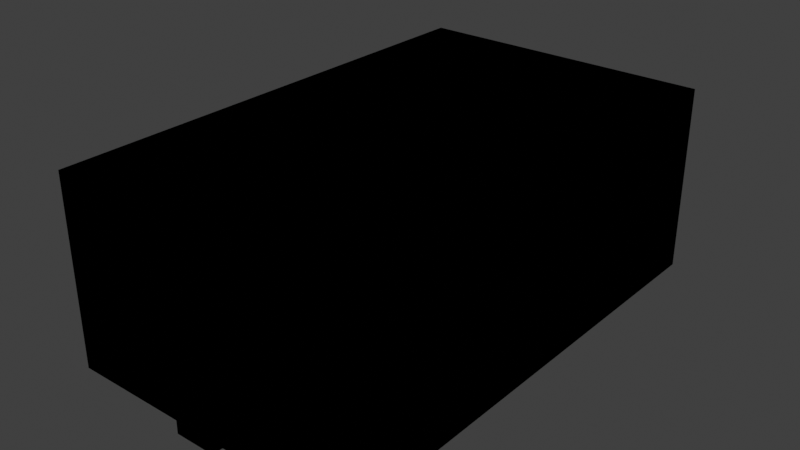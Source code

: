 # Source: room00.blend  (saved by Blender 4.0.36; exported with 4.5.12 LTS)
import bpy
from mathutils import Matrix  # noqa: F401  (used for matrix-valued properties, if any)

bpy.ops.wm.read_factory_settings(use_empty=True)
scene = bpy.context.scene
scene.name = 'Scene'

# ---- images (referenced by path relative to the original .blend; pixels are not part of the script)
import os
ASSET_DIR = os.environ.get("B2B_ASSET_DIR", "")  # directory of the original .blend (textures are referenced by path, not embedded)
HERE = os.path.dirname(os.path.abspath(__file__))  # packed textures are extracted next to this script under _unpacked/

def load_image(name, relpath, width, height, colorspace="sRGB"):
    """Load a texture the original file referenced (path relative to the .blend, or extracted next to this script)."""
    p = next((c for c in (os.path.join(HERE, relpath), os.path.join(ASSET_DIR, relpath)) if relpath and os.path.exists(c)), "")
    if p:
        img = bpy.data.images.load(p, check_existing=True)
        img.name = name
    else:  # same state as the original file: an image datablock whose file is absent (Cycles renders it pink)
        img = bpy.data.images.new(name, width, height)
        img.source = "FILE"
        img.filepath = "//" + (relpath or name)
    img.colorspace_settings.name = colorspace
    return img
img_second_png = load_image('second.png', '', 1024, 1024, 'sRGB')
img_wall_ci4_png = load_image('wall.ci4.png', 'wall.ci4.png', 1024, 1024, 'sRGB')
img_carpet_ci4_png = load_image('carpet.ci4.png', 'carpet.ci4.png', 1024, 1024, 'sRGB')

# ---- materials (node trees are filled in below, after node groups)
mat_walls = bpy.data.materials.new('walls')
mat_walls.alpha_threshold = 0.2
mat_walls.use_transparency_overlap = False
mat_walls.show_transparent_back = False
mat_walls.use_backface_culling = True
mat_walls.preview_render_type = 'FLAT'
mat_carpet = bpy.data.materials.new('carpet')
mat_carpet.alpha_threshold = 0.2
mat_carpet.use_transparency_overlap = False
mat_carpet.show_transparent_back = False
mat_carpet.use_backface_culling = True
mat_carpet.preview_render_type = 'FLAT'

# ---- node groups
ng_3_point_lerp = bpy.data.node_groups.new('3 Point Lerp', 'ShaderNodeTree')
_N = ng_3_point_lerp.nodes; _L = ng_3_point_lerp.links
ng_calcfog = bpy.data.node_groups.new('CalcFog', 'ShaderNodeTree')
_N = ng_calcfog.nodes; _L = ng_calcfog.links
ng_f3dnoise_nonanimated = bpy.data.node_groups.new('F3DNoise_NonAnimated', 'ShaderNodeTree')
_s = ng_f3dnoise_nonanimated.interface.new_socket(name='Noise Factor', in_out='OUTPUT', socket_type='NodeSocketFloat')
_N = ng_f3dnoise_nonanimated.nodes; _L = ng_f3dnoise_nonanimated.links
n0 = _N.new('NodeGroupInput'); n0.name = 'Group Input'; n0.location = (-542, 0)
n1 = _N.new('NodeGroupOutput'); n1.name = 'Group Output'; n1.location = (63, 0)
n2 = _N.new('ShaderNodeValue'); n2.name = 'Value'; n2.location = (-122, -1)
n2.outputs[0].default_value = 0.0
_L.new(n2.outputs[0], n1.inputs[0])
n1.is_active_output = True
ng_mixvalue = bpy.data.node_groups.new('MixValue', 'ShaderNodeTree')
_s = ng_mixvalue.interface.new_socket(name='Value', in_out='OUTPUT', socket_type='NodeSocketFloat')
_s.min_value = 0.0
_s.max_value = 0.0
_s = ng_mixvalue.interface.new_socket(name='Fac', in_out='INPUT', socket_type='NodeSocketFloat')
_s.default_value = 0.5
_s.min_value = 0.0
_s.max_value = 1.0
_s = ng_mixvalue.interface.new_socket(name='Input0', in_out='INPUT', socket_type='NodeSocketFloat')
_s.default_value = 0.5
_s.min_value = -1e+04
_s.max_value = 1e+04
_s.hide_value = True
_s = ng_mixvalue.interface.new_socket(name='Input1', in_out='INPUT', socket_type='NodeSocketFloat')
_s.default_value = 0.5
_s.min_value = -1e+04
_s.max_value = 1e+04
_s.hide_value = True
_N = ng_mixvalue.nodes; _L = ng_mixvalue.links
n0 = _N.new('NodeGroupInput'); n0.name = 'Group Input'; n0.location = (-358, 0)
n1 = _N.new('ShaderNodeMath'); n1.name = 'Math.003'; n1.location = (-76, 43)
n1.operation = 'SUBTRACT'
n1.inputs[2].default_value = 0.0
n2 = _N.new('ShaderNodeMath'); n2.name = 'Math.004'; n2.location = (172, 91)
n2.operation = 'MULTIPLY_ADD'
n3 = _N.new('NodeGroupOutput'); n3.name = 'Group Output'; n3.location = (344, 90)
_L.new(n1.outputs[0], n2.inputs[0])
_L.new(n0.outputs[0], n2.inputs[1])
_L.new(n0.outputs[2], n1.inputs[0])
_L.new(n0.outputs[1], n1.inputs[1])
_L.new(n0.outputs[1], n2.inputs[2])
_L.new(n2.outputs[0], n3.inputs[0])
n3.is_active_output = True
ng_tilesettings_lite = bpy.data.node_groups.new('TileSettings_Lite', 'ShaderNodeTree')
_s = ng_tilesettings_lite.interface.new_socket(name='UV Coord', in_out='OUTPUT', socket_type='NodeSocketFloat')
_s.min_value = 0.0
_s.max_value = 0.0
_s = ng_tilesettings_lite.interface.new_socket(name='Tex Coordinate', in_out='INPUT', socket_type='NodeSocketFloat')
_s.default_value = 0.5
_s.min_value = -1e+16
_s.max_value = 1e+13
_s = ng_tilesettings_lite.interface.new_socket(name='Clamp', in_out='INPUT', socket_type='NodeSocketFloat')
_s = ng_tilesettings_lite.interface.new_socket(name='Mirror', in_out='INPUT', socket_type='NodeSocketFloat')
_s = ng_tilesettings_lite.interface.new_socket(name='Length', in_out='INPUT', socket_type='NodeSocketFloat')
_N = ng_tilesettings_lite.nodes; _L = ng_tilesettings_lite.links
n0 = _N.new('NodeFrame'); n0.name = 'no idea lmao.001'; n0.location = (-923, 322)
n0.label = 'Mirror or Repeat'
n0.width = 737
n1 = _N.new('NodeFrame'); n1.name = 'Frame'; n1.location = (-2115, 292)
n1.label = 'Length - 1 to UV Space'
n1.width = 535
n2 = _N.new('ShaderNodeMath'); n2.name = 'Math.023'; n2.location = (31, -30)
n2.operation = 'MODULO'
n2.inputs[1].default_value = 1.0
n3 = _N.new('ShaderNodeClamp'); n3.name = 'Clamp.003'; n3.location = (360, -33)
n3.label = 'Clamp Blender Moment'
n3.width = 156
n4 = _N.new('ShaderNodeMath'); n4.name = 'Math.031'; n4.location = (198, -33)
n4.operation = 'WRAP'
n4.inputs[1].default_value = 1.0
n4.inputs[2].default_value = 0.0
n5 = _N.new('NodeReroute'); n5.name = 'Reroute.014'; n5.location = (514, -212)
n5.width = 16
n5.socket_idname = 'NodeSocketFloat'
n6 = _N.new('ShaderNodeClamp'); n6.name = 'Clamp.002'; n6.location = (196, -221)
n6.label = 'Clamp Blender Moment'
n6.width = 155
n6.inputs[2].default_value = 1.0
n7 = _N.new('ShaderNodeMath'); n7.name = 'Math.021'; n7.location = (30, -220)
n7.operation = 'PINGPONG'
n7.inputs[1].default_value = 1.0
n7.inputs[2].default_value = 0.0
n8 = _N.new('NodeReroute'); n8.name = 'Reroute.015'; n8.location = (542, -234)
n8.width = 16
n8.socket_idname = 'NodeSocketFloat'
n9 = _N.new('NodeReroute'); n9.name = 'Reroute.017'; n9.location = (542, -69)
n9.width = 16
n9.socket_idname = 'NodeSocketFloat'
n10 = _N.new('NodeReroute'); n10.name = 'Reroute'; n10.location = (-964, 110)
n10.width = 16
n10.socket_idname = 'NodeSocketFloat'
n11 = _N.new('NodeReroute'); n11.name = 'Reroute.003'; n11.location = (-964, 178)
n11.width = 16
n11.socket_idname = 'NodeSocketFloat'
n12 = _N.new('NodeReroute'); n12.name = 'Reroute.004'; n12.location = (-964, -10)
n12.width = 16
n12.socket_idname = 'NodeSocketFloat'
n13 = _N.new('NodeReroute'); n13.name = 'Reroute.006'; n13.location = (-1158, 12)
n13.width = 16
n13.socket_idname = 'NodeSocketFloat'
n14 = _N.new('NodeReroute'); n14.name = 'Reroute.007'; n14.location = (-1070, -106)
n14.width = 16
n14.socket_idname = 'NodeSocketFloat'
n15 = _N.new('NodeReroute'); n15.name = 'Reroute.058'; n15.location = (-409, -106)
n15.label = 'Mirror'
n15.width = 16
n15.socket_idname = 'NodeSocketFloat'
n16 = _N.new('NodeReroute'); n16.name = 'Reroute.009'; n16.location = (-1561, 118)
n16.width = 16
n16.socket_idname = 'NodeSocketFloat'
n17 = _N.new('NodeReroute'); n17.name = 'Reroute.002'; n17.location = (-1522, 32)
n17.width = 16
n17.socket_idname = 'NodeSocketFloat'
n18 = _N.new('NodeReroute'); n18.name = 'Reroute.001'; n18.location = (-1522, 241)
n18.width = 16
n18.socket_idname = 'NodeSocketFloat'
n19 = _N.new('ShaderNodeClamp'); n19.name = 'Clamp'; n19.location = (-1324, 330)
n20 = _N.new('NodeReroute'); n20.name = 'Reroute.005'; n20.location = (-1158, 295)
n20.width = 16
n20.socket_idname = 'NodeSocketFloat'
n21 = _N.new('NodeReroute'); n21.name = 'Reroute.008'; n21.location = (-1561, -8)
n21.width = 16
n21.socket_idname = 'NodeSocketFloat'
n22 = _N.new('NodeReroute'); n22.name = 'Reroute.012'; n22.location = (205, -104)
n22.width = 16
n22.socket_idname = 'NodeSocketFloat'
n23 = _N.new('ShaderNodeMath'); n23.name = 'Math'; n23.location = (-1490, 231)
n24 = _N.new('ShaderNodeGroup'); n24.name = 'Group'; n24.location = (-1128, 144)
n24.label = 'Choose Clamped'
n24.node_tree = ng_mixvalue
n25 = _N.new('ShaderNodeGroup'); n25.name = 'Group.003'; n25.location = (567, -123)
n25.node_tree = ng_mixvalue
n26 = _N.new('NodeGroupOutput'); n26.name = 'Group Output'; n26.location = (-147, 199)
n27 = _N.new('ShaderNodeMath'); n27.name = 'Math.003'; n27.location = (405, -86)
n27.width = 100
n27.hide = True
n27.operation = 'DIVIDE'
n28 = _N.new('ShaderNodeMath'); n28.name = 'Math.004'; n28.location = (305, -59)
n28.width = 100
n28.hide = True
n28.operation = 'CEIL'
n28.inputs[1].default_value = 1.0
n29 = _N.new('NodeGroupInput'); n29.name = 'Group Input'; n29.location = (-2248, 138)
n30 = _N.new('NodeReroute'); n30.name = 'Reroute.010'; n30.location = (-1867, 56)
n30.width = 16
n30.socket_idname = 'NodeSocketFloat'
n31 = _N.new('NodeReroute'); n31.name = 'Reroute.011'; n31.location = (35, -254)
n31.width = 16
n31.socket_idname = 'NodeSocketFloat'
n32 = _N.new('NodeReroute'); n32.name = 'Reroute.013'; n32.location = (36, -96)
n32.width = 16
n32.socket_idname = 'NodeSocketFloat'
n33 = _N.new('ShaderNodeMath'); n33.name = 'Math.001'; n33.location = (61, -94)
n33.label = 'Fix clamping?'
n33.width = 125
n33.hide = True
n33.inputs[1].default_value = 0.001
n34 = _N.new('ShaderNodeMath'); n34.name = 'Math.002'; n34.location = (203, -35)
n34.width = 100
n34.hide = True
n34.operation = 'SUBTRACT'
n34.inputs[1].default_value = 1.0
n2.parent = n0
n3.parent = n0
n4.parent = n0
n5.parent = n0
n6.parent = n0
n7.parent = n0
n8.parent = n0
n9.parent = n0
n22.parent = n1
n25.parent = n0
n27.parent = n1
n28.parent = n1
n31.parent = n1
n32.parent = n1
n33.parent = n1
n34.parent = n1
_L.new(n5.outputs[0], n25.inputs[0])
_L.new(n6.outputs[0], n25.inputs[2])
_L.new(n21.outputs[0], n14.inputs[0])
_L.new(n14.outputs[0], n15.inputs[0])
_L.new(n15.outputs[0], n5.inputs[0])
_L.new(n7.outputs[0], n6.inputs[0])
_L.new(n4.outputs[0], n3.inputs[0])
_L.new(n8.outputs[0], n25.inputs[1])
_L.new(n9.outputs[0], n8.inputs[0])
_L.new(n3.outputs[0], n9.inputs[0])
_L.new(n2.outputs[0], n4.inputs[0])
_L.new(n18.outputs[0], n19.inputs[0])
_L.new(n11.outputs[0], n2.inputs[0])
_L.new(n12.outputs[0], n7.inputs[0])
_L.new(n24.outputs[0], n10.inputs[0])
_L.new(n17.outputs[0], n24.inputs[1])
_L.new(n30.outputs[0], n24.inputs[0])
_L.new(n13.outputs[0], n24.inputs[2])
_L.new(n16.outputs[0], n23.inputs[0])
_L.new(n17.outputs[0], n18.inputs[0])
_L.new(n29.outputs[0], n17.inputs[0])
_L.new(n10.outputs[0], n11.inputs[0])
_L.new(n10.outputs[0], n12.inputs[0])
_L.new(n19.outputs[0], n20.inputs[0])
_L.new(n20.outputs[0], n13.inputs[0])
_L.new(n29.outputs[2], n21.inputs[0])
_L.new(n21.outputs[0], n16.inputs[0])
_L.new(n22.outputs[0], n27.inputs[1])
_L.new(n22.outputs[0], n34.inputs[0])
_L.new(n29.outputs[1], n30.inputs[0])
_L.new(n29.outputs[3], n31.inputs[0])
_L.new(n27.outputs[0], n23.inputs[1])
_L.new(n23.outputs[0], n19.inputs[2])
_L.new(n25.outputs[0], n26.inputs[0])
_L.new(n34.outputs[0], n28.inputs[0])
_L.new(n28.outputs[0], n27.inputs[0])
_L.new(n31.outputs[0], n32.inputs[0])
_L.new(n32.outputs[0], n33.inputs[0])
_L.new(n33.outputs[0], n22.inputs[0])
n26.is_active_output = True
ng_lite_texture_settings = bpy.data.node_groups.new('Lite Texture Settings', 'ShaderNodeTree')
_s = ng_lite_texture_settings.interface.new_socket(name='UV', in_out='OUTPUT', socket_type='NodeSocketVector')
_s = ng_lite_texture_settings.interface.new_socket(name='X', in_out='INPUT', socket_type='NodeSocketFloat')
_s = ng_lite_texture_settings.interface.new_socket(name='S Clamp', in_out='INPUT', socket_type='NodeSocketInt')
_s.min_value = 0
_s.max_value = 1
_s = ng_lite_texture_settings.interface.new_socket(name='S Mirror', in_out='INPUT', socket_type='NodeSocketInt')
_s.min_value = 0
_s.max_value = 1
_s = ng_lite_texture_settings.interface.new_socket(name='Width', in_out='INPUT', socket_type='NodeSocketInt')
_s = ng_lite_texture_settings.interface.new_socket(name='Y', in_out='INPUT', socket_type='NodeSocketFloat')
_s = ng_lite_texture_settings.interface.new_socket(name='T Clamp', in_out='INPUT', socket_type='NodeSocketInt')
_s.min_value = 0
_s.max_value = 1
_s = ng_lite_texture_settings.interface.new_socket(name='T Mirror', in_out='INPUT', socket_type='NodeSocketInt')
_s.min_value = 0
_s.max_value = 1
_s = ng_lite_texture_settings.interface.new_socket(name='Height', in_out='INPUT', socket_type='NodeSocketInt')
_N = ng_lite_texture_settings.nodes; _L = ng_lite_texture_settings.links
n0 = _N.new('ShaderNodeMath'); n0.name = 'Math.003'; n0.location = (-278, 289)
n0.operation = 'MULTIPLY_ADD'
n0.inputs[1].default_value = -1.0
n0.inputs[2].default_value = 1.0
n1 = _N.new('NodeReroute'); n1.name = 'Reroute.002'; n1.location = (-109, 55)
n1.width = 16
n1.socket_idname = 'NodeSocketFloat'
n2 = _N.new('NodeReroute'); n2.name = 'Reroute'; n2.location = (-109, 254)
n2.width = 16
n2.socket_idname = 'NodeSocketFloat'
n3 = _N.new('ShaderNodeCombineXYZ'); n3.name = 'Combine XYZ'; n3.location = (341, 381)
n4 = _N.new('NodeGroupOutput'); n4.name = 'Group Output'; n4.location = (497, 381)
n5 = _N.new('NodeReroute'); n5.name = 'Reroute.026'; n5.location = (316, 300)
n5.width = 16
n5.socket_idname = 'NodeSocketFloat'
n6 = _N.new('NodeReroute'); n6.name = 'Reroute.027'; n6.location = (316, 322)
n6.width = 16
n6.socket_idname = 'NodeSocketFloat'
n7 = _N.new('ShaderNodeMath'); n7.name = 'Math.001'; n7.location = (147, 223)
n7.operation = 'MULTIPLY'
n7.inputs[1].default_value = -1.0
n8 = _N.new('NodeReroute'); n8.name = 'Reroute.003'; n8.location = (316, 187)
n8.width = 16
n8.socket_idname = 'NodeSocketFloat'
n9 = _N.new('ShaderNodeGroup'); n9.name = 'Group.005'; n9.location = (-84, 144)
n9.width = 200
n9.node_tree = ng_tilesettings_lite
n10 = _N.new('NodeReroute'); n10.name = 'Reroute.001'; n10.location = (-428, 284)
n10.width = 16
n10.socket_idname = 'NodeSocketFloat'
n11 = _N.new('NodeGroupInput'); n11.name = 'Group Input'; n11.location = (-764, 406)
n12 = _N.new('ShaderNodeGroup'); n12.name = 'Group.006'; n12.location = (-86, 462)
n12.width = 203
n12.node_tree = ng_tilesettings_lite
_L.new(n6.outputs[0], n3.inputs[0])
_L.new(n5.outputs[0], n3.inputs[1])
_L.new(n3.outputs[0], n4.inputs[0])
_L.new(n8.outputs[0], n5.inputs[0])
_L.new(n1.outputs[0], n9.inputs[0])
_L.new(n11.outputs[5], n9.inputs[1])
_L.new(n11.outputs[6], n9.inputs[2])
_L.new(n11.outputs[0], n12.inputs[0])
_L.new(n11.outputs[1], n12.inputs[1])
_L.new(n11.outputs[2], n12.inputs[2])
_L.new(n12.outputs[0], n6.inputs[0])
_L.new(n9.outputs[0], n7.inputs[0])
_L.new(n11.outputs[4], n10.inputs[0])
_L.new(n2.outputs[0], n1.inputs[0])
_L.new(n7.outputs[0], n8.inputs[0])
_L.new(n10.outputs[0], n0.inputs[0])
_L.new(n0.outputs[0], n2.inputs[0])
_L.new(n11.outputs[3], n12.inputs[3])
_L.new(n11.outputs[7], n9.inputs[3])
n4.is_active_output = True
ng_shiftvalue = bpy.data.node_groups.new('ShiftValue', 'ShaderNodeTree')
_s = ng_shiftvalue.interface.new_socket(name='Value', in_out='OUTPUT', socket_type='NodeSocketFloat')
_s = ng_shiftvalue.interface.new_socket(name='Shift', in_out='INPUT', socket_type='NodeSocketInt')
_s = ng_shiftvalue.interface.new_socket(name='Value', in_out='INPUT', socket_type='NodeSocketFloat')
_s.default_value = 0.5
_s.min_value = -1e+04
_s.max_value = 1e+04
_N = ng_shiftvalue.nodes; _L = ng_shiftvalue.links
n0 = _N.new('ShaderNodeMath'); n0.name = 'Math.032'; n0.location = (-10, 121)
n0.operation = 'MULTIPLY'
n1 = _N.new('ShaderNodeMath'); n1.name = 'Math.025'; n1.location = (-189, 143)
n1.operation = 'POWER'
n1.inputs[0].default_value = 2.0
n2 = _N.new('NodeGroupOutput'); n2.name = 'Group Output'; n2.location = (158, 121)
n3 = _N.new('NodeGroupInput'); n3.name = 'Group Input'; n3.location = (-370, 43)
_L.new(n0.outputs[0], n2.inputs[0])
_L.new(n3.outputs[1], n0.inputs[1])
_L.new(n3.outputs[0], n1.inputs[1])
_L.new(n1.outputs[0], n0.inputs[0])
n2.is_active_output = True
ng_offsetxy = bpy.data.node_groups.new('OffsetXY', 'ShaderNodeTree')
_s = ng_offsetxy.interface.new_socket(name='X', in_out='OUTPUT', socket_type='NodeSocketFloat')
_s = ng_offsetxy.interface.new_socket(name='Y', in_out='OUTPUT', socket_type='NodeSocketFloat')
_s = ng_offsetxy.interface.new_socket(name='Width', in_out='INPUT', socket_type='NodeSocketFloat')
_s.min_value = -1e+04
_s.max_value = 1e+04
_s = ng_offsetxy.interface.new_socket(name='Height', in_out='INPUT', socket_type='NodeSocketFloat')
_s.min_value = -1e+04
_s.max_value = 1e+04
_s = ng_offsetxy.interface.new_socket(name='X', in_out='INPUT', socket_type='NodeSocketFloat')
_s.min_value = -1e+04
_s.max_value = 1e+04
_s = ng_offsetxy.interface.new_socket(name='Y', in_out='INPUT', socket_type='NodeSocketFloat')
_s.min_value = -1e+04
_s.max_value = 1e+04
_s = ng_offsetxy.interface.new_socket(name='Enable', in_out='INPUT', socket_type='NodeSocketFloat')
_s = ng_offsetxy.interface.new_socket(name='TexelOffsetX', in_out='INPUT', socket_type='NodeSocketFloat')
_s = ng_offsetxy.interface.new_socket(name='TexelOffsetY', in_out='INPUT', socket_type='NodeSocketFloat')
_N = ng_offsetxy.nodes; _L = ng_offsetxy.links
n0 = _N.new('ShaderNodeCombineXYZ'); n0.name = 'Combine XY'; n0.location = (-324, 25)
n0.label = 'Combine XY'
n1 = _N.new('ShaderNodeVectorMath'); n1.name = 'Vector Math.001'; n1.location = (-150, 80)
n1.operation = 'MULTIPLY'
n1.inputs[1].default_value = (-1.0, 1.0, 1.0)
n2 = _N.new('ShaderNodeVectorMath'); n2.name = 'Vector Math.002'; n2.location = (296, -10)
n2.label = 'ShiftIfEnabled'
n2.operation = 'MULTIPLY'
n3 = _N.new('ShaderNodeCombineXYZ'); n3.name = 'Combine XYZ.001'; n3.location = (-149, -137)
n3.label = 'Combine UV'
n4 = _N.new('ShaderNodeSeparateXYZ'); n4.name = 'Separate XYZ'; n4.location = (669, -9)
n5 = _N.new('NodeGroupOutput'); n5.name = 'Group Output'; n5.location = (831, -9)
n6 = _N.new('NodeGroupInput'); n6.name = 'Group Input'; n6.location = (-579, 0)
n7 = _N.new('NodeReroute'); n7.name = 'Reroute.001'; n7.location = (-379, -144)
n7.width = 16
n7.socket_idname = 'NodeSocketFloat'
n8 = _N.new('NodeReroute'); n8.name = 'Reroute'; n8.location = (-379, 97)
n8.width = 16
n8.socket_idname = 'NodeSocketFloat'
n9 = _N.new('NodeReroute'); n9.name = 'Reroute.002'; n9.location = (-354, 75)
n9.width = 16
n9.socket_idname = 'NodeSocketFloat'
n10 = _N.new('NodeReroute'); n10.name = 'Reroute.003'; n10.location = (-354, -167)
n10.width = 16
n10.socket_idname = 'NodeSocketFloat'
n11 = _N.new('ShaderNodeCombineXYZ'); n11.name = 'TexelOffset'; n11.location = (-325, 157)
n11.label = 'TexelOffset'
n12 = _N.new('ShaderNodeVectorMath'); n12.name = 'Vector Math'; n12.location = (55, 190)
n12.operation = 'DIVIDE'
n13 = _N.new('ShaderNodeVectorMath'); n13.name = 'Vector Math.003'; n13.location = (499, -58)
n13.operation = 'SUBTRACT'
_L.new(n6.outputs[0], n0.inputs[0])
_L.new(n6.outputs[1], n0.inputs[1])
_L.new(n6.outputs[2], n3.inputs[0])
_L.new(n6.outputs[3], n3.inputs[1])
_L.new(n4.outputs[0], n5.inputs[0])
_L.new(n4.outputs[1], n5.inputs[1])
_L.new(n1.outputs[0], n12.inputs[1])
_L.new(n0.outputs[0], n1.inputs[0])
_L.new(n12.outputs[0], n2.inputs[0])
_L.new(n8.outputs[0], n11.inputs[0])
_L.new(n9.outputs[0], n11.inputs[1])
_L.new(n7.outputs[0], n8.inputs[0])
_L.new(n6.outputs[5], n7.inputs[0])
_L.new(n3.outputs[0], n13.inputs[0])
_L.new(n13.outputs[0], n4.inputs[0])
_L.new(n10.outputs[0], n9.inputs[0])
_L.new(n6.outputs[6], n10.inputs[0])
_L.new(n11.outputs[0], n12.inputs[0])
_L.new(n6.outputs[4], n2.inputs[1])
_L.new(n2.outputs[0], n13.inputs[1])
n5.is_active_output = True
ng_3pointoffset = bpy.data.node_groups.new('3PointOffset', 'ShaderNodeTree')
_s = ng_3pointoffset.interface.new_socket(name='X', in_out='OUTPUT', socket_type='NodeSocketFloat')
_s = ng_3pointoffset.interface.new_socket(name='Y', in_out='OUTPUT', socket_type='NodeSocketFloat')
_s = ng_3pointoffset.interface.new_socket(name='Shifted X', in_out='OUTPUT', socket_type='NodeSocketFloat')
_s = ng_3pointoffset.interface.new_socket(name='Shifted Y', in_out='OUTPUT', socket_type='NodeSocketFloat')
_s = ng_3pointoffset.interface.new_socket(name='Width', in_out='INPUT', socket_type='NodeSocketFloat')
_s = ng_3pointoffset.interface.new_socket(name='Height', in_out='INPUT', socket_type='NodeSocketFloat')
_s = ng_3pointoffset.interface.new_socket(name='X', in_out='INPUT', socket_type='NodeSocketFloat')
_s.min_value = -1e+04
_s.max_value = 1e+04
_s = ng_3pointoffset.interface.new_socket(name='Y', in_out='INPUT', socket_type='NodeSocketFloat')
_s.min_value = -1e+04
_s.max_value = 1e+04
_s = ng_3pointoffset.interface.new_socket(name='Enable 3 Point', in_out='INPUT', socket_type='NodeSocketInt')
_s = ng_3pointoffset.interface.new_socket(name='S Shift', in_out='INPUT', socket_type='NodeSocketInt')
_s = ng_3pointoffset.interface.new_socket(name='T Shift', in_out='INPUT', socket_type='NodeSocketInt')
_N = ng_3pointoffset.nodes; _L = ng_3pointoffset.links
n0 = _N.new('NodeReroute'); n0.name = 'Reroute.012'; n0.location = (-135, 105)
n0.width = 16
n0.socket_idname = 'NodeSocketFloat'
n1 = _N.new('NodeReroute'); n1.name = 'Reroute.013'; n1.location = (-135, -47)
n1.width = 16
n1.socket_idname = 'NodeSocketFloat'
n2 = _N.new('NodeReroute'); n2.name = 'Reroute.014'; n2.location = (-115, -68)
n2.width = 16
n2.socket_idname = 'NodeSocketFloat'
n3 = _N.new('NodeReroute'); n3.name = 'Reroute.019'; n3.location = (-115, 82)
n3.width = 16
n3.socket_idname = 'NodeSocketFloat'
n4 = _N.new('NodeReroute'); n4.name = 'Reroute.001'; n4.location = (128, 29)
n4.width = 16
n4.socket_idname = 'NodeSocketFloat'
n5 = _N.new('NodeReroute'); n5.name = 'Reroute'; n5.location = (155, 7)
n5.width = 16
n5.socket_idname = 'NodeSocketFloat'
n6 = _N.new('NodeReroute'); n6.name = 'Reroute.003'; n6.location = (128, 227)
n6.width = 16
n6.socket_idname = 'NodeSocketFloat'
n7 = _N.new('NodeReroute'); n7.name = 'Reroute.002'; n7.location = (155, 205)
n7.width = 16
n7.socket_idname = 'NodeSocketFloat'
n8 = _N.new('NodeReroute'); n8.name = 'Reroute.015'; n8.location = (82, 81)
n8.width = 16
n8.socket_idname = 'NodeSocketFloat'
n9 = _N.new('NodeReroute'); n9.name = 'Reroute.016'; n9.location = (82, 105)
n9.width = 16
n9.socket_idname = 'NodeSocketFloat'
n10 = _N.new('NodeReroute'); n10.name = 'Reroute.004'; n10.location = (331, 205)
n10.width = 16
n10.socket_idname = 'NodeSocketFloat'
n11 = _N.new('NodeReroute'); n11.name = 'Reroute.005'; n11.location = (331, 225)
n11.width = 16
n11.socket_idname = 'NodeSocketFloat'
n12 = _N.new('NodeReroute'); n12.name = 'Reroute.017'; n12.location = (119, -15)
n12.width = 16
n12.socket_idname = 'NodeSocketInt'
n13 = _N.new('NodeReroute'); n13.name = 'Reroute.010'; n13.location = (145, -38)
n13.width = 16
n13.socket_idname = 'NodeSocketFloat'
n14 = _N.new('NodeReroute'); n14.name = 'Reroute.009'; n14.location = (168, -59)
n14.width = 16
n14.socket_idname = 'NodeSocketFloat'
n15 = _N.new('NodeReroute'); n15.name = 'Reroute.008'; n15.location = (145, -255)
n15.width = 16
n15.socket_idname = 'NodeSocketFloat'
n16 = _N.new('NodeReroute'); n16.name = 'Reroute.007'; n16.location = (168, -387)
n16.width = 16
n16.socket_idname = 'NodeSocketFloat'
n17 = _N.new('NodeReroute'); n17.name = 'Reroute.018'; n17.location = (119, -207)
n17.width = 16
n17.socket_idname = 'NodeSocketInt'
n18 = _N.new('NodeGroupOutput'); n18.name = 'Group Output'; n18.location = (403, 226)
n19 = _N.new('ShaderNodeGroup'); n19.name = 'Group.001'; n19.location = (-63, -352)
n19.node_tree = ng_shiftvalue
n20 = _N.new('NodeReroute'); n20.name = 'Reroute.006'; n20.location = (-96, -135)
n20.width = 16
n20.socket_idname = 'NodeSocketInt'
n21 = _N.new('NodeReroute'); n21.name = 'Reroute.011'; n21.location = (-96, -207)
n21.width = 16
n21.socket_idname = 'NodeSocketInt'
n22 = _N.new('NodeReroute'); n22.name = 'Reroute.021'; n22.location = (-116, -157)
n22.width = 16
n22.socket_idname = 'NodeSocketInt'
n23 = _N.new('NodeReroute'); n23.name = 'Reroute.023'; n23.location = (-116, -309)
n23.width = 16
n23.socket_idname = 'NodeSocketInt'
n24 = _N.new('NodeReroute'); n24.name = 'Reroute.022'; n24.location = (-135, -440)
n24.width = 16
n24.socket_idname = 'NodeSocketInt'
n25 = _N.new('NodeReroute'); n25.name = 'Reroute.020'; n25.location = (-135, -179)
n25.width = 16
n25.socket_idname = 'NodeSocketInt'
n26 = _N.new('NodeGroupInput'); n26.name = 'Group Input'; n26.location = (-299, -12)
n27 = _N.new('ShaderNodeGroup'); n27.name = 'Group'; n27.location = (-62, -220)
n27.node_tree = ng_shiftvalue
n28 = _N.new('ShaderNodeGroup'); n28.name = 'Group.006'; n28.location = (-61, 64)
n28.node_tree = ng_offsetxy
n28.inputs[5].default_value = 0.0
n28.inputs[6].default_value = 0.0
n29 = _N.new('ShaderNodeGroup'); n29.name = 'Group.007'; n29.location = (190, 183)
n29.node_tree = ng_offsetxy
n30 = _N.new('ShaderNodeValue'); n30.name = 'Value'; n30.location = (-341, -352)
n30.outputs[0].default_value = 1.0
_L.new(n1.outputs[0], n28.inputs[0])
_L.new(n2.outputs[0], n28.inputs[1])
_L.new(n4.outputs[0], n29.inputs[2])
_L.new(n5.outputs[0], n29.inputs[3])
_L.new(n9.outputs[0], n29.inputs[0])
_L.new(n8.outputs[0], n29.inputs[1])
_L.new(n12.outputs[0], n29.inputs[4])
_L.new(n21.outputs[0], n17.inputs[0])
_L.new(n2.outputs[0], n3.inputs[0])
_L.new(n1.outputs[0], n0.inputs[0])
_L.new(n17.outputs[0], n12.inputs[0])
_L.new(n3.outputs[0], n8.inputs[0])
_L.new(n0.outputs[0], n9.inputs[0])
_L.new(n26.outputs[0], n1.inputs[0])
_L.new(n26.outputs[1], n2.inputs[0])
_L.new(n26.outputs[2], n28.inputs[2])
_L.new(n26.outputs[3], n28.inputs[3])
_L.new(n20.outputs[0], n21.inputs[0])
_L.new(n28.outputs[1], n5.inputs[0])
_L.new(n28.outputs[0], n4.inputs[0])
_L.new(n5.outputs[0], n7.inputs[0])
_L.new(n4.outputs[0], n6.inputs[0])
_L.new(n7.outputs[0], n10.inputs[0])
_L.new(n6.outputs[0], n11.inputs[0])
_L.new(n20.outputs[0], n28.inputs[4])
_L.new(n26.outputs[4], n20.inputs[0])
_L.new(n13.outputs[0], n29.inputs[5])
_L.new(n23.outputs[0], n27.inputs[0])
_L.new(n24.outputs[0], n19.inputs[0])
_L.new(n14.outputs[0], n29.inputs[6])
_L.new(n19.outputs[0], n16.inputs[0])
_L.new(n27.outputs[0], n15.inputs[0])
_L.new(n16.outputs[0], n14.inputs[0])
_L.new(n15.outputs[0], n13.inputs[0])
_L.new(n26.outputs[6], n25.inputs[0])
_L.new(n26.outputs[5], n22.inputs[0])
_L.new(n25.outputs[0], n24.inputs[0])
_L.new(n22.outputs[0], n23.inputs[0])
_L.new(n11.outputs[0], n18.inputs[0])
_L.new(n10.outputs[0], n18.inputs[1])
_L.new(n29.outputs[0], n18.inputs[2])
_L.new(n29.outputs[1], n18.inputs[3])
_L.new(n30.outputs[0], n27.inputs[1])
_L.new(n30.outputs[0], n19.inputs[1])
n18.is_active_output = True
ng_3pointoffsetfrac_lite = bpy.data.node_groups.new('3PointOffsetFrac_Lite', 'ShaderNodeTree')
_s = ng_3pointoffsetfrac_lite.interface.new_socket(name='Value', in_out='OUTPUT', socket_type='NodeSocketFloat')
_s = ng_3pointoffsetfrac_lite.interface.new_socket(name='Value', in_out='INPUT', socket_type='NodeSocketFloat')
_s.default_value = 0.5
_s.min_value = -1e+04
_s.max_value = 1e+04
_s = ng_3pointoffsetfrac_lite.interface.new_socket(name='Length', in_out='INPUT', socket_type='NodeSocketFloat')
_s.default_value = 0.5
_s.min_value = -1e+04
_s.max_value = 1e+04
_s = ng_3pointoffsetfrac_lite.interface.new_socket(name='IsT', in_out='INPUT', socket_type='NodeSocketInt')
_s.min_value = 0
_s.max_value = 1
_N = ng_3pointoffsetfrac_lite.nodes; _L = ng_3pointoffsetfrac_lite.links
n0 = _N.new('ShaderNodeMath'); n0.name = 'Math.006'; n0.location = (-446, 35)
n0.operation = 'MULTIPLY'
n0.inputs[2].default_value = 19.1
n1 = _N.new('NodeReroute'); n1.name = 'Reroute.007'; n1.location = (-260, -1)
n1.label = 'Texel Space'
n1.width = 16
n1.socket_idname = 'NodeSocketFloat'
n2 = _N.new('ShaderNodeMath'); n2.name = 'Math'; n2.location = (-447, -127)
n2.label = 'S == -1 and T == 1'
n2.operation = 'MULTIPLY_ADD'
n2.inputs[1].default_value = 2.0
n2.inputs[2].default_value = -1.0
n3 = _N.new('NodeGroupOutput'); n3.name = 'Group Output'; n3.location = (124, -19)
n4 = _N.new('NodeGroupInput'); n4.name = 'Group Input'; n4.location = (-645, -23)
n5 = _N.new('ShaderNodeMath'); n5.name = 'Math.008'; n5.location = (-210, -44)
n5.label = 'Flip Range for S'
n5.hide = True
n5.operation = 'MULTIPLY'
n6 = _N.new('ShaderNodeMath'); n6.name = 'Math.007'; n6.location = (-44, -44)
n6.hide = True
n6.operation = 'FRACT'
n6.inputs[1].default_value = 1.0
n6.inputs[2].default_value = 0.0
_L.new(n4.outputs[0], n0.inputs[0])
_L.new(n0.outputs[0], n1.inputs[0])
_L.new(n1.outputs[0], n5.inputs[0])
_L.new(n6.outputs[0], n3.inputs[0])
_L.new(n4.outputs[1], n0.inputs[1])
_L.new(n5.outputs[0], n6.inputs[0])
_L.new(n4.outputs[2], n2.inputs[0])
_L.new(n2.outputs[0], n5.inputs[1])
n3.is_active_output = True
ng_lite_texture_settings_and_3_point = bpy.data.node_groups.new('Lite Texture Settings and 3 Point', 'ShaderNodeTree')
_s = ng_lite_texture_settings_and_3_point.interface.new_socket(name='UV00', in_out='OUTPUT', socket_type='NodeSocketVector')
_s = ng_lite_texture_settings_and_3_point.interface.new_socket(name='UV01', in_out='OUTPUT', socket_type='NodeSocketVector')
_s = ng_lite_texture_settings_and_3_point.interface.new_socket(name='UV10', in_out='OUTPUT', socket_type='NodeSocketVector')
_s = ng_lite_texture_settings_and_3_point.interface.new_socket(name='UV11', in_out='OUTPUT', socket_type='NodeSocketVector')
_s = ng_lite_texture_settings_and_3_point.interface.new_socket(name='Lerp S', in_out='OUTPUT', socket_type='NodeSocketFloat')
_s = ng_lite_texture_settings_and_3_point.interface.new_socket(name='Lerp T', in_out='OUTPUT', socket_type='NodeSocketFloat')
_s = ng_lite_texture_settings_and_3_point.interface.new_socket(name='Width', in_out='INPUT', socket_type='NodeSocketFloat')
_s = ng_lite_texture_settings_and_3_point.interface.new_socket(name='Height', in_out='INPUT', socket_type='NodeSocketFloat')
_s = ng_lite_texture_settings_and_3_point.interface.new_socket(name='X', in_out='INPUT', socket_type='NodeSocketFloat')
_s.min_value = -1e+04
_s.max_value = 1e+04
_s = ng_lite_texture_settings_and_3_point.interface.new_socket(name='Y', in_out='INPUT', socket_type='NodeSocketFloat')
_s.min_value = -1e+04
_s.max_value = 1e+04
_s = ng_lite_texture_settings_and_3_point.interface.new_socket(name='S Clamp', in_out='INPUT', socket_type='NodeSocketInt')
_s.default_value = 1
_s.min_value = 0
_s.max_value = 1
_s = ng_lite_texture_settings_and_3_point.interface.new_socket(name='S Mirror', in_out='INPUT', socket_type='NodeSocketInt')
_s.min_value = 0
_s.max_value = 1
_s = ng_lite_texture_settings_and_3_point.interface.new_socket(name='T Clamp', in_out='INPUT', socket_type='NodeSocketInt')
_s.min_value = 0
_s.max_value = 1
_s = ng_lite_texture_settings_and_3_point.interface.new_socket(name='T Mirror', in_out='INPUT', socket_type='NodeSocketInt')
_s.min_value = 0
_s.max_value = 1
_s = ng_lite_texture_settings_and_3_point.interface.new_socket(name='Enable 3 Point', in_out='INPUT', socket_type='NodeSocketInt')
_N = ng_lite_texture_settings_and_3_point.nodes; _L = ng_lite_texture_settings_and_3_point.links
n0 = _N.new('NodeFrame'); n0.name = 'Frame.001'; n0.location = (246, 41)
n0.label = 'Create sample UVs for (X+1, Y) and (X, Y+1)'
n0.width = 503
n1 = _N.new('NodeFrame'); n1.name = 'Frame.003'; n1.location = (-96, 534)
n1.label = 'Get 3 Point Lerp Frac'
n1.width = 296
n1.label_size = 13
n2 = _N.new('NodeReroute'); n2.name = 'Reroute.014'; n2.location = (-575, 110)
n2.width = 16
n2.socket_idname = 'NodeSocketFloat'
n3 = _N.new('NodeReroute'); n3.name = 'Reroute.013'; n3.location = (-551, 88)
n3.width = 16
n3.socket_idname = 'NodeSocketFloat'
n4 = _N.new('NodeReroute'); n4.name = 'Reroute.026'; n4.location = (209, -46)
n4.width = 16
n4.socket_idname = 'NodeSocketVector'
n5 = _N.new('ShaderNodeCombineXYZ'); n5.name = 'Combine XYZ.003'; n5.location = (535, -79)
n5.hide = True
n6 = _N.new('ShaderNodeSeparateXYZ'); n6.name = 'Separate XYZ.003'; n6.location = (232, -79)
n6.width = 142
n6.hide = True
n7 = _N.new('ShaderNodeCombineXYZ'); n7.name = 'Combine XYZ.002'; n7.location = (535, -36)
n7.hide = True
n8 = _N.new('NodeReroute'); n8.name = 'Reroute.062'; n8.location = (147, -235)
n8.width = 16
n8.socket_idname = 'NodeSocketFloat'
n9 = _N.new('NodeReroute'); n9.name = 'Reroute.063'; n9.location = (190, -127)
n9.width = 16
n9.socket_idname = 'NodeSocketVector'
n10 = _N.new('NodeReroute'); n10.name = 'Reroute.037'; n10.location = (179, -211)
n10.width = 16
n10.socket_idname = 'NodeSocketFloat'
n11 = _N.new('NodeGroupOutput'); n11.name = 'Group Output'; n11.location = (801, -91)
n12 = _N.new('NodeReroute'); n12.name = 'Reroute.023'; n12.location = (719, -147)
n12.width = 16
n12.socket_idname = 'NodeSocketVector'
n13 = _N.new('NodeReroute'); n13.name = 'Reroute.022'; n13.location = (746, -170)
n13.width = 16
n13.socket_idname = 'NodeSocketVector'
n14 = _N.new('NodeReroute'); n14.name = 'Reroute.033'; n14.location = (774, -125)
n14.width = 16
n14.socket_idname = 'NodeSocketVector'
n15 = _N.new('NodeReroute'); n15.name = 'Reroute.024'; n15.location = (719, -46)
n15.width = 16
n15.socket_idname = 'NodeSocketVector'
n16 = _N.new('NodeReroute'); n16.name = 'Reroute.025'; n16.location = (746, -89)
n16.width = 16
n16.socket_idname = 'NodeSocketVector'
n17 = _N.new('NodeReroute'); n17.name = 'Reroute.034'; n17.location = (774, -192)
n17.width = 16
n17.socket_idname = 'NodeSocketVector'
n18 = _N.new('ShaderNodeSeparateXYZ'); n18.name = 'Separate XYZ.002'; n18.location = (235, -35)
n18.hide = True
n19 = _N.new('NodeReroute'); n19.name = 'Reroute.027'; n19.location = (209, 153)
n19.width = 16
n19.socket_idname = 'NodeSocketVector'
n20 = _N.new('NodeReroute'); n20.name = 'Reroute.032'; n20.location = (774, 153)
n20.width = 16
n20.socket_idname = 'NodeSocketVector'
n21 = _N.new('NodeReroute'); n21.name = 'Reroute.004'; n21.location = (-157, 100)
n21.width = 16
n21.socket_idname = 'NodeSocketFloat'
n22 = _N.new('NodeReroute'); n22.name = 'Reroute'; n22.location = (-525, -23)
n22.width = 16
n22.socket_idname = 'NodeSocketInt'
n23 = _N.new('NodeReroute'); n23.name = 'Reroute.018'; n23.location = (-575, 224)
n23.width = 16
n23.socket_idname = 'NodeSocketFloat'
n24 = _N.new('NodeReroute'); n24.name = 'Reroute.017'; n24.location = (-551, 202)
n24.width = 16
n24.socket_idname = 'NodeSocketFloat'
n25 = _N.new('NodeReroute'); n25.name = 'Reroute.021'; n25.location = (-525, 180)
n25.width = 16
n25.socket_idname = 'NodeSocketInt'
n26 = _N.new('NodeReroute'); n26.name = 'Reroute.020'; n26.location = (-498, 268)
n26.width = 16
n26.socket_idname = 'NodeSocketFloat'
n27 = _N.new('NodeReroute'); n27.name = 'Reroute.019'; n27.location = (-477, 247)
n27.width = 16
n27.socket_idname = 'NodeSocketFloat'
n28 = _N.new('NodeReroute'); n28.name = 'Reroute.055'; n28.location = (-478, 438)
n28.width = 16
n28.socket_idname = 'NodeSocketFloat'
n29 = _N.new('NodeReroute'); n29.name = 'Reroute.053'; n29.location = (-498, 486)
n29.width = 16
n29.socket_idname = 'NodeSocketFloat'
n30 = _N.new('NodeReroute'); n30.name = 'Reroute.057'; n30.location = (-187, 438)
n30.width = 16
n30.socket_idname = 'NodeSocketFloat'
n31 = _N.new('NodeReroute'); n31.name = 'Reroute.054'; n31.location = (-180, 486)
n31.width = 16
n31.socket_idname = 'NodeSocketFloat'
n32 = _N.new('NodeReroute'); n32.name = 'Reroute.060'; n32.location = (-131, 366)
n32.width = 16
n32.socket_idname = 'NodeSocketFloat'
n33 = _N.new('NodeReroute'); n33.name = 'Reroute.035'; n33.location = (179, 408)
n33.width = 16
n33.socket_idname = 'NodeSocketFloat'
n34 = _N.new('NodeReroute'); n34.name = 'Reroute.036'; n34.location = (147, 350)
n34.width = 16
n34.socket_idname = 'NodeSocketFloat'
n35 = _N.new('NodeReroute'); n35.name = 'Reroute.061'; n35.location = (-157, 388)
n35.width = 16
n35.socket_idname = 'NodeSocketFloat'
n36 = _N.new('ShaderNodeGroup'); n36.name = 'Group.002'; n36.location = (-64, -93)
n36.label = 'Texture Settings Shifted'
n36.width = 196
n36.node_tree = ng_lite_texture_settings
n37 = _N.new('NodeReroute'); n37.name = 'Reroute.043'; n37.location = (-206, 322)
n37.width = 16
n37.socket_idname = 'NodeSocketFloat'
n38 = _N.new('NodeReroute'); n38.name = 'Reroute.038'; n38.location = (-185, 345)
n38.width = 16
n38.socket_idname = 'NodeSocketFloat'
n39 = _N.new('NodeReroute'); n39.name = 'Reroute.016'; n39.location = (-498, 154)
n39.width = 16
n39.socket_idname = 'NodeSocketFloat'
n40 = _N.new('NodeReroute'); n40.name = 'Reroute.015'; n40.location = (-477, 133)
n40.width = 16
n40.socket_idname = 'NodeSocketFloat'
n41 = _N.new('NodeReroute'); n41.name = 'Reroute.002'; n41.location = (-369, -118)
n41.width = 16
n41.socket_idname = 'NodeSocketInt'
n42 = _N.new('NodeReroute'); n42.name = 'Reroute.001'; n42.location = (-369, -140)
n42.width = 16
n42.socket_idname = 'NodeSocketInt'
n43 = _N.new('NodeReroute'); n43.name = 'Reroute.007'; n43.location = (-369, -69)
n43.width = 16
n43.socket_idname = 'NodeSocketInt'
n44 = _N.new('NodeReroute'); n44.name = 'Reroute.008'; n44.location = (-369, -47)
n44.width = 16
n44.socket_idname = 'NodeSocketInt'
n45 = _N.new('NodeReroute'); n45.name = 'Reroute.005'; n45.location = (-369, -93)
n45.width = 16
n45.socket_idname = 'NodeSocketFloat'
n46 = _N.new('NodeReroute'); n46.name = 'Reroute.006'; n46.location = (-369, -165)
n46.width = 16
n46.socket_idname = 'NodeSocketFloat'
n47 = _N.new('NodeGroupInput'); n47.name = 'Group Input'; n47.location = (-785, 188)
n48 = _N.new('NodeReroute'); n48.name = 'Reroute.010'; n48.location = (-620, 154)
n48.width = 16
n48.socket_idname = 'NodeSocketFloat'
n49 = _N.new('NodeReroute'); n49.name = 'Reroute.011'; n49.location = (-620, -89)
n49.width = 16
n49.socket_idname = 'NodeSocketFloat'
n50 = _N.new('NodeReroute'); n50.name = 'Reroute.012'; n50.location = (-597, -162)
n50.width = 16
n50.socket_idname = 'NodeSocketFloat'
n51 = _N.new('NodeReroute'); n51.name = 'Reroute.009'; n51.location = (-597, 132)
n51.width = 16
n51.socket_idname = 'NodeSocketFloat'
n52 = _N.new('NodeReroute'); n52.name = 'Reroute.003'; n52.location = (-131, 2)
n52.width = 16
n52.socket_idname = 'NodeSocketFloat'
n53 = _N.new('NodeReroute'); n53.name = 'Reroute.045'; n53.location = (-206, -203)
n53.width = 16
n53.socket_idname = 'NodeSocketFloat'
n54 = _N.new('NodeReroute'); n54.name = 'Reroute.044'; n54.location = (-185, -138)
n54.width = 16
n54.socket_idname = 'NodeSocketFloat'
n55 = _N.new('ShaderNodeGroup'); n55.name = 'Group.010'; n55.location = (-408, 423)
n55.width = 160
n55.node_tree = ng_3pointoffset
n55.inputs[5].default_value = 0
n55.inputs[6].default_value = 0
n56 = _N.new('ShaderNodeGroup'); n56.name = 'Group.007'; n56.location = (-22, 418)
n56.width = 156
n56.hide = True
n56.node_tree = ng_3pointoffsetfrac_lite
n56.inputs[2].default_value = 1
n57 = _N.new('ShaderNodeGroup'); n57.name = 'Group.008'; n57.location = (-23, 359)
n57.width = 153
n57.hide = True
n57.node_tree = ng_3pointoffsetfrac_lite
n57.inputs[2].default_value = 0
n58 = _N.new('ShaderNodeGroup'); n58.name = 'Group.006'; n58.location = (-61, 188)
n58.label = 'Texture Settings'
n58.width = 196
n58.node_tree = ng_lite_texture_settings
_L.new(n4.outputs[0], n18.inputs[0])
_L.new(n9.outputs[0], n6.inputs[0])
_L.new(n18.outputs[0], n7.inputs[0])
_L.new(n18.outputs[1], n5.inputs[1])
_L.new(n21.outputs[0], n58.inputs[0])
_L.new(n52.outputs[0], n58.inputs[4])
_L.new(n54.outputs[0], n36.inputs[0])
_L.new(n53.outputs[0], n36.inputs[4])
_L.new(n26.outputs[0], n55.inputs[0])
_L.new(n27.outputs[0], n55.inputs[1])
_L.new(n23.outputs[0], n55.inputs[2])
_L.new(n24.outputs[0], n55.inputs[3])
_L.new(n44.outputs[0], n36.inputs[1])
_L.new(n43.outputs[0], n36.inputs[2])
_L.new(n41.outputs[0], n36.inputs[5])
_L.new(n42.outputs[0], n36.inputs[6])
_L.new(n44.outputs[0], n58.inputs[1])
_L.new(n43.outputs[0], n58.inputs[2])
_L.new(n41.outputs[0], n58.inputs[5])
_L.new(n42.outputs[0], n58.inputs[6])
_L.new(n25.outputs[0], n55.inputs[4])
_L.new(n47.outputs[8], n22.inputs[0])
_L.new(n47.outputs[7], n42.inputs[0])
_L.new(n47.outputs[6], n41.inputs[0])
_L.new(n47.outputs[5], n43.inputs[0])
_L.new(n47.outputs[4], n44.inputs[0])
_L.new(n47.outputs[3], n3.inputs[0])
_L.new(n47.outputs[2], n2.inputs[0])
_L.new(n51.outputs[0], n40.inputs[0])
_L.new(n48.outputs[0], n39.inputs[0])
_L.new(n3.outputs[0], n24.inputs[0])
_L.new(n2.outputs[0], n23.inputs[0])
_L.new(n40.outputs[0], n27.inputs[0])
_L.new(n39.outputs[0], n26.inputs[0])
_L.new(n22.outputs[0], n25.inputs[0])
_L.new(n16.outputs[0], n13.inputs[0])
_L.new(n15.outputs[0], n12.inputs[0])
_L.new(n7.outputs[0], n15.inputs[0])
_L.new(n5.outputs[0], n16.inputs[0])
_L.new(n19.outputs[0], n4.inputs[0])
_L.new(n58.outputs[0], n19.inputs[0])
_L.new(n19.outputs[0], n20.inputs[0])
_L.new(n20.outputs[0], n14.inputs[0])
_L.new(n6.outputs[1], n7.inputs[1])
_L.new(n6.outputs[0], n5.inputs[0])
_L.new(n55.outputs[2], n38.inputs[0])
_L.new(n55.outputs[3], n37.inputs[0])
_L.new(n38.outputs[0], n54.inputs[0])
_L.new(n37.outputs[0], n53.inputs[0])
_L.new(n31.outputs[0], n56.inputs[1])
_L.new(n26.outputs[0], n29.inputs[0])
_L.new(n29.outputs[0], n31.inputs[0])
_L.new(n30.outputs[0], n57.inputs[1])
_L.new(n27.outputs[0], n28.inputs[0])
_L.new(n28.outputs[0], n30.inputs[0])
_L.new(n8.outputs[0], n11.inputs[5])
_L.new(n10.outputs[0], n11.inputs[4])
_L.new(n55.outputs[1], n32.inputs[0])
_L.new(n55.outputs[0], n35.inputs[0])
_L.new(n14.outputs[0], n11.inputs[0])
_L.new(n17.outputs[0], n11.inputs[3])
_L.new(n35.outputs[0], n56.inputs[0])
_L.new(n32.outputs[0], n57.inputs[0])
_L.new(n9.outputs[0], n17.inputs[0])
_L.new(n12.outputs[0], n11.inputs[1])
_L.new(n13.outputs[0], n11.inputs[2])
_L.new(n56.outputs[0], n33.inputs[0])
_L.new(n57.outputs[0], n34.inputs[0])
_L.new(n33.outputs[0], n10.inputs[0])
_L.new(n34.outputs[0], n8.inputs[0])
_L.new(n36.outputs[0], n9.inputs[0])
_L.new(n32.outputs[0], n52.inputs[0])
_L.new(n35.outputs[0], n21.inputs[0])
_L.new(n45.outputs[0], n58.inputs[3])
_L.new(n46.outputs[0], n58.inputs[7])
_L.new(n45.outputs[0], n36.inputs[3])
_L.new(n46.outputs[0], n36.inputs[7])
_L.new(n49.outputs[0], n45.inputs[0])
_L.new(n50.outputs[0], n46.inputs[0])
_L.new(n47.outputs[1], n51.inputs[0])
_L.new(n47.outputs[0], n48.inputs[0])
_L.new(n48.outputs[0], n49.inputs[0])
_L.new(n51.outputs[0], n50.inputs[0])
n11.is_active_output = True
ng_texturesettings_lite = bpy.data.node_groups.new('TextureSettings_Lite', 'ShaderNodeTree')
_s = ng_texturesettings_lite.interface.new_socket(name='0_UV00', in_out='OUTPUT', socket_type='NodeSocketVector')
_s.min_value = 0.0
_s.max_value = 0.0
_s = ng_texturesettings_lite.interface.new_socket(name='0_UV01', in_out='OUTPUT', socket_type='NodeSocketVector')
_s = ng_texturesettings_lite.interface.new_socket(name='0_UV10', in_out='OUTPUT', socket_type='NodeSocketVector')
_s = ng_texturesettings_lite.interface.new_socket(name='0_UV11', in_out='OUTPUT', socket_type='NodeSocketVector')
_s = ng_texturesettings_lite.interface.new_socket(name='1_UV00', in_out='OUTPUT', socket_type='NodeSocketVector')
_s.min_value = 0.0
_s.max_value = 0.0
_s = ng_texturesettings_lite.interface.new_socket(name='1_UV01', in_out='OUTPUT', socket_type='NodeSocketVector')
_s = ng_texturesettings_lite.interface.new_socket(name='1_UV10', in_out='OUTPUT', socket_type='NodeSocketVector')
_s = ng_texturesettings_lite.interface.new_socket(name='1_UV11', in_out='OUTPUT', socket_type='NodeSocketVector')
_s = ng_texturesettings_lite.interface.new_socket(name='3 Point', in_out='OUTPUT', socket_type='NodeSocketInt')
_s = ng_texturesettings_lite.interface.new_socket(name='0 Lerp S', in_out='OUTPUT', socket_type='NodeSocketFloat')
_s = ng_texturesettings_lite.interface.new_socket(name='0 Lerp T', in_out='OUTPUT', socket_type='NodeSocketFloat')
_s = ng_texturesettings_lite.interface.new_socket(name='1 Lerp S', in_out='OUTPUT', socket_type='NodeSocketFloat')
_s = ng_texturesettings_lite.interface.new_socket(name='1 Lerp T', in_out='OUTPUT', socket_type='NodeSocketFloat')
_s = ng_texturesettings_lite.interface.new_socket(name='X', in_out='INPUT', socket_type='NodeSocketFloat')
_s.hide_value = True
_s = ng_texturesettings_lite.interface.new_socket(name='Y', in_out='INPUT', socket_type='NodeSocketFloat')
_s.hide_value = True
_s = ng_texturesettings_lite.interface.new_socket(name='X', in_out='INPUT', socket_type='NodeSocketFloat')
_s.hide_value = True
_s = ng_texturesettings_lite.interface.new_socket(name='Y', in_out='INPUT', socket_type='NodeSocketFloat')
_s.hide_value = True
_s = ng_texturesettings_lite.interface.new_socket(name='', in_out='INPUT', socket_type='NodeSocketFloat')
_s.hide_value = True
_s = ng_texturesettings_lite.interface.new_socket(name='0 S TexSize', in_out='INPUT', socket_type='NodeSocketFloat')
_s = ng_texturesettings_lite.interface.new_socket(name='0 T TexSize', in_out='INPUT', socket_type='NodeSocketFloat')
_s = ng_texturesettings_lite.interface.new_socket(name='1 S TexSize', in_out='INPUT', socket_type='NodeSocketFloat')
_s = ng_texturesettings_lite.interface.new_socket(name='1 T TexSize', in_out='INPUT', socket_type='NodeSocketFloat')
_s = ng_texturesettings_lite.interface.new_socket(name='', in_out='INPUT', socket_type='NodeSocketFloat')
_s.hide_value = True
_s = ng_texturesettings_lite.interface.new_socket(name='0 S Shift', in_out='INPUT', socket_type='NodeSocketInt')
_s.min_value = -5
_s.max_value = 10
_s = ng_texturesettings_lite.interface.new_socket(name='0 S Low', in_out='INPUT', socket_type='NodeSocketFloat')
_s = ng_texturesettings_lite.interface.new_socket(name='0 S High', in_out='INPUT', socket_type='NodeSocketFloat')
_s = ng_texturesettings_lite.interface.new_socket(name='0 S Mask', in_out='INPUT', socket_type='NodeSocketInt')
_s.min_value = 0
_s.max_value = 15
_s = ng_texturesettings_lite.interface.new_socket(name='0 T Shift', in_out='INPUT', socket_type='NodeSocketInt')
_s.min_value = -5
_s.max_value = 10
_s = ng_texturesettings_lite.interface.new_socket(name='0 T Low', in_out='INPUT', socket_type='NodeSocketFloat')
_s = ng_texturesettings_lite.interface.new_socket(name='0 T High', in_out='INPUT', socket_type='NodeSocketFloat')
_s = ng_texturesettings_lite.interface.new_socket(name='0 T Mask', in_out='INPUT', socket_type='NodeSocketInt')
_s.min_value = 0
_s.max_value = 15
_s = ng_texturesettings_lite.interface.new_socket(name='', in_out='INPUT', socket_type='NodeSocketFloat')
_s.hide_value = True
_s = ng_texturesettings_lite.interface.new_socket(name='1 S Shift', in_out='INPUT', socket_type='NodeSocketInt')
_s = ng_texturesettings_lite.interface.new_socket(name='1 S Low', in_out='INPUT', socket_type='NodeSocketFloat')
_s = ng_texturesettings_lite.interface.new_socket(name='1 S High', in_out='INPUT', socket_type='NodeSocketFloat')
_s = ng_texturesettings_lite.interface.new_socket(name='1 S Mask', in_out='INPUT', socket_type='NodeSocketInt')
_s.min_value = 0
_s.max_value = 15
_s = ng_texturesettings_lite.interface.new_socket(name='1 T Shift', in_out='INPUT', socket_type='NodeSocketInt')
_s.min_value = -5
_s.max_value = 10
_s = ng_texturesettings_lite.interface.new_socket(name='1 T Low', in_out='INPUT', socket_type='NodeSocketFloat')
_s = ng_texturesettings_lite.interface.new_socket(name='1 T High', in_out='INPUT', socket_type='NodeSocketFloat')
_s = ng_texturesettings_lite.interface.new_socket(name='1 T Mask', in_out='INPUT', socket_type='NodeSocketInt')
_s.min_value = 0
_s.max_value = 15
_s = ng_texturesettings_lite.interface.new_socket(name='', in_out='INPUT', socket_type='NodeSocketFloat')
_s.hide_value = True
_s = ng_texturesettings_lite.interface.new_socket(name='0 ClampX', in_out='INPUT', socket_type='NodeSocketInt')
_s.min_value = 0
_s.max_value = 1
_s = ng_texturesettings_lite.interface.new_socket(name='0 ClampY', in_out='INPUT', socket_type='NodeSocketInt')
_s.min_value = 0
_s.max_value = 1
_s = ng_texturesettings_lite.interface.new_socket(name='0 MirrorX', in_out='INPUT', socket_type='NodeSocketInt')
_s.min_value = 0
_s.max_value = 1
_s = ng_texturesettings_lite.interface.new_socket(name='0 MirrorY', in_out='INPUT', socket_type='NodeSocketInt')
_s.min_value = 0
_s.max_value = 1
_s = ng_texturesettings_lite.interface.new_socket(name='', in_out='INPUT', socket_type='NodeSocketFloat')
_s.hide_value = True
_s = ng_texturesettings_lite.interface.new_socket(name='1 ClampX', in_out='INPUT', socket_type='NodeSocketInt')
_s.min_value = 0
_s.max_value = 1
_s = ng_texturesettings_lite.interface.new_socket(name='1 ClampY', in_out='INPUT', socket_type='NodeSocketInt')
_s.min_value = 0
_s.max_value = 1
_s = ng_texturesettings_lite.interface.new_socket(name='1 MirrorX', in_out='INPUT', socket_type='NodeSocketInt')
_s.min_value = 0
_s.max_value = 1
_s = ng_texturesettings_lite.interface.new_socket(name='1 MirrorY', in_out='INPUT', socket_type='NodeSocketInt')
_s.min_value = 0
_s.max_value = 1
_s = ng_texturesettings_lite.interface.new_socket(name='', in_out='INPUT', socket_type='NodeSocketFloat')
_s.hide_value = True
_s = ng_texturesettings_lite.interface.new_socket(name='3 Point', in_out='INPUT', socket_type='NodeSocketInt')
_s.default_value = 1
_s.min_value = 0
_s.max_value = 1
_N = ng_texturesettings_lite.nodes; _L = ng_texturesettings_lite.links
n0 = _N.new('NodeReroute'); n0.name = 'Reroute.016'; n0.location = (326, -364)
n0.width = 16
n0.socket_idname = 'NodeSocketFloat'
n1 = _N.new('NodeReroute'); n1.name = 'Reroute.004'; n1.location = (286, -409)
n1.width = 16
n1.socket_idname = 'NodeSocketFloat'
n2 = _N.new('NodeReroute'); n2.name = 'Reroute.006'; n2.location = (307, -386)
n2.width = 16
n2.socket_idname = 'NodeSocketFloat'
n3 = _N.new('NodeReroute'); n3.name = 'Reroute.015'; n3.location = (349, -343)
n3.width = 16
n3.socket_idname = 'NodeSocketFloat'
n4 = _N.new('ShaderNodeGroup'); n4.name = 'Group.004'; n4.location = (397, -144)
n4.width = 324
n4.node_tree = ng_lite_texture_settings_and_3_point
n5 = _N.new('NodeGroupOutput'); n5.name = 'Group Output'; n5.location = (1046, 158)
n6 = _N.new('NodeReroute'); n6.name = 'Reroute.018'; n6.location = (269, -432)
n6.width = 16
n6.socket_idname = 'NodeSocketInt'
n7 = _N.new('NodeReroute'); n7.name = 'Reroute.019'; n7.location = (243, -455)
n7.width = 16
n7.socket_idname = 'NodeSocketInt'
n8 = _N.new('NodeReroute'); n8.name = 'Reroute.024'; n8.location = (220, -475)
n8.width = 16
n8.socket_idname = 'NodeSocketInt'
n9 = _N.new('NodeReroute'); n9.name = 'Reroute.025'; n9.location = (188, -498)
n9.width = 16
n9.socket_idname = 'NodeSocketInt'
n10 = _N.new('NodeReroute'); n10.name = 'Reroute.001'; n10.location = (-16, 74)
n10.width = 16
n10.socket_idname = 'NodeSocketFloat'
n11 = _N.new('NodeReroute'); n11.name = 'Reroute'; n11.location = (10, 52)
n11.width = 16
n11.socket_idname = 'NodeSocketFloat'
n12 = _N.new('NodeReroute'); n12.name = 'Reroute.007'; n12.location = (55, 9)
n12.width = 16
n12.socket_idname = 'NodeSocketFloat'
n13 = _N.new('NodeReroute'); n13.name = 'Reroute.008'; n13.location = (33, 31)
n13.width = 16
n13.socket_idname = 'NodeSocketFloat'
n14 = _N.new('NodeReroute'); n14.name = 'Reroute.035'; n14.location = (74, -14)
n14.width = 16
n14.socket_idname = 'NodeSocketInt'
n15 = _N.new('NodeReroute'); n15.name = 'Reroute.037'; n15.location = (99, -35)
n15.width = 16
n15.socket_idname = 'NodeSocketInt'
n16 = _N.new('NodeReroute'); n16.name = 'Reroute.034'; n16.location = (155, -85)
n16.width = 16
n16.socket_idname = 'NodeSocketInt'
n17 = _N.new('NodeReroute'); n17.name = 'Reroute.036'; n17.location = (125, -62)
n17.width = 16
n17.socket_idname = 'NodeSocketInt'
n18 = _N.new('NodeReroute'); n18.name = 'Reroute.002'; n18.location = (370, -101)
n18.width = 16
n18.socket_idname = 'NodeSocketInt'
n19 = _N.new('NodeReroute'); n19.name = 'Reroute.005'; n19.location = (739, -562)
n19.width = 16
n19.socket_idname = 'NodeSocketInt'
n20 = _N.new('NodeReroute'); n20.name = 'Reroute.009'; n20.location = (370, -562)
n20.width = 16
n20.socket_idname = 'NodeSocketInt'
n21 = _N.new('NodeReroute'); n21.name = 'Reroute.003'; n21.location = (370, -519)
n21.width = 16
n21.socket_idname = 'NodeSocketInt'
n22 = _N.new('NodeGroupInput'); n22.name = 'Group Input'; n22.location = (-613, 194)
n23 = _N.new('ShaderNodeGroup'); n23.name = 'Group.003'; n23.location = (400, 273)
n23.width = 320
n23.node_tree = ng_lite_texture_settings_and_3_point
_L.new(n22.outputs[6], n11.inputs[0])
_L.new(n22.outputs[5], n10.inputs[0])
_L.new(n21.outputs[0], n18.inputs[0])
_L.new(n19.outputs[0], n5.inputs[8])
_L.new(n4.outputs[0], n5.inputs[4])
_L.new(n22.outputs[7], n3.inputs[0])
_L.new(n22.outputs[8], n0.inputs[0])
_L.new(n22.outputs[33], n6.inputs[0])
_L.new(n22.outputs[35], n7.inputs[0])
_L.new(n22.outputs[34], n8.inputs[0])
_L.new(n22.outputs[36], n9.inputs[0])
_L.new(n22.outputs[31], n16.inputs[0])
_L.new(n22.outputs[28], n14.inputs[0])
_L.new(n22.outputs[29], n17.inputs[0])
_L.new(n22.outputs[30], n15.inputs[0])
_L.new(n16.outputs[0], n23.inputs[7])
_L.new(n17.outputs[0], n23.inputs[6])
_L.new(n15.outputs[0], n23.inputs[5])
_L.new(n14.outputs[0], n23.inputs[4])
_L.new(n23.outputs[0], n5.inputs[0])
_L.new(n23.outputs[1], n5.inputs[1])
_L.new(n23.outputs[2], n5.inputs[2])
_L.new(n10.outputs[0], n23.inputs[0])
_L.new(n11.outputs[0], n23.inputs[1])
_L.new(n13.outputs[0], n23.inputs[2])
_L.new(n12.outputs[0], n23.inputs[3])
_L.new(n18.outputs[0], n23.inputs[8])
_L.new(n4.outputs[1], n5.inputs[5])
_L.new(n4.outputs[2], n5.inputs[6])
_L.new(n9.outputs[0], n4.inputs[7])
_L.new(n3.outputs[0], n4.inputs[0])
_L.new(n0.outputs[0], n4.inputs[1])
_L.new(n2.outputs[0], n4.inputs[2])
_L.new(n1.outputs[0], n4.inputs[3])
_L.new(n6.outputs[0], n4.inputs[4])
_L.new(n7.outputs[0], n4.inputs[5])
_L.new(n8.outputs[0], n4.inputs[6])
_L.new(n20.outputs[0], n19.inputs[0])
_L.new(n21.outputs[0], n4.inputs[8])
_L.new(n22.outputs[3], n1.inputs[0])
_L.new(n22.outputs[2], n2.inputs[0])
_L.new(n23.outputs[4], n5.inputs[9])
_L.new(n23.outputs[5], n5.inputs[10])
_L.new(n4.outputs[4], n5.inputs[11])
_L.new(n4.outputs[5], n5.inputs[12])
_L.new(n23.outputs[3], n5.inputs[3])
_L.new(n4.outputs[3], n5.inputs[7])
_L.new(n22.outputs[1], n12.inputs[0])
_L.new(n22.outputs[0], n13.inputs[0])
_L.new(n20.outputs[0], n21.inputs[0])
_L.new(n22.outputs[38], n20.inputs[0])
n5.is_active_output = True
ng_uv = bpy.data.node_groups.new('UV', 'ShaderNodeTree')
_s = ng_uv.interface.new_socket(name='Vector', in_out='OUTPUT', socket_type='NodeSocketVector')
_s.min_value = 0.0
_s.max_value = 0.0
_s.hide_value = True
_N = ng_uv.nodes; _L = ng_uv.links
n0 = _N.new('NodeGroupOutput'); n0.name = 'Group Output'; n0.location = (361, 0)
n1 = _N.new('ShaderNodeUVMap'); n1.name = 'UV Map'; n1.location = (135, 12)
_L.new(n1.outputs[0], n0.inputs[0])
n0.is_active_output = True
ng_scaleuvs = bpy.data.node_groups.new('ScaleUVs', 'ShaderNodeTree')
_s = ng_scaleuvs.interface.new_socket(name='UV', in_out='OUTPUT', socket_type='NodeSocketVector')
_s = ng_scaleuvs.interface.new_socket(name='UV', in_out='INPUT', socket_type='NodeSocketVector')
_s.min_value = -1e+04
_s.max_value = 1e+04
_s = ng_scaleuvs.interface.new_socket(name='S Scale', in_out='INPUT', socket_type='NodeSocketFloat')
_s.default_value = 1.0
_s.min_value = -1e+04
_s.max_value = 1e+04
_s = ng_scaleuvs.interface.new_socket(name='T Scale', in_out='INPUT', socket_type='NodeSocketFloat')
_s.default_value = 1.0
_s.min_value = -1e+04
_s.max_value = 1e+04
_N = ng_scaleuvs.nodes; _L = ng_scaleuvs.links
n0 = _N.new('ShaderNodeVectorMath'); n0.name = 'Vector Math'; n0.location = (336, 80)
n0.operation = 'MULTIPLY_ADD'
n1 = _N.new('NodeGroupInput'); n1.name = 'Group Input'; n1.location = (-330, 134)
n2 = _N.new('NodeGroupOutput'); n2.name = 'Group Output'; n2.location = (498, 80)
n3 = _N.new('ShaderNodeCombineXYZ'); n3.name = 'Combine XYZ'; n3.location = (-55, 15)
n4 = _N.new('ShaderNodeVectorMath'); n4.name = 'Vector Math.001'; n4.location = (153, -48)
n4.operation = 'MULTIPLY_ADD'
n4.inputs[1].default_value = (0.0, -1.0, 0.0)
n4.inputs[2].default_value = (0.0, 1.0, 0.0)
_L.new(n1.outputs[0], n0.inputs[0])
_L.new(n0.outputs[0], n2.inputs[0])
_L.new(n3.outputs[0], n4.inputs[0])
_L.new(n3.outputs[0], n0.inputs[1])
_L.new(n4.outputs[0], n0.inputs[2])
_L.new(n1.outputs[1], n3.inputs[0])
_L.new(n1.outputs[2], n3.inputs[1])
n2.is_active_output = True
ng_applyfilteroffset = bpy.data.node_groups.new('ApplyFilterOffset', 'ShaderNodeTree')
_s = ng_applyfilteroffset.interface.new_socket(name='UV', in_out='OUTPUT', socket_type='NodeSocketVector')
_s = ng_applyfilteroffset.interface.new_socket(name='UV', in_out='INPUT', socket_type='NodeSocketVector')
_s.min_value = -1e+04
_s.max_value = 1e+04
_s = ng_applyfilteroffset.interface.new_socket(name='S Width', in_out='INPUT', socket_type='NodeSocketFloat')
_s.min_value = -1e+04
_s.max_value = 1e+04
_s = ng_applyfilteroffset.interface.new_socket(name='T Height', in_out='INPUT', socket_type='NodeSocketFloat')
_s.min_value = -1e+04
_s.max_value = 1e+04
_s = ng_applyfilteroffset.interface.new_socket(name='S Scale', in_out='INPUT', socket_type='NodeSocketFloat')
_s.min_value = -1e+04
_s.max_value = 1e+04
_s = ng_applyfilteroffset.interface.new_socket(name='T Scale', in_out='INPUT', socket_type='NodeSocketFloat')
_s.min_value = -1e+04
_s.max_value = 1e+04
_s = ng_applyfilteroffset.interface.new_socket(name='Apply Offset', in_out='INPUT', socket_type='NodeSocketInt')
_s.min_value = 0
_s.max_value = 1
_N = ng_applyfilteroffset.nodes; _L = ng_applyfilteroffset.links
n0 = _N.new('ShaderNodeVectorMath'); n0.name = 'Vector Math.004'; n0.location = (-15, 67)
n0.operation = 'MULTIPLY'
n1 = _N.new('ShaderNodeVectorMath'); n1.name = 'Vector Math.002'; n1.location = (165, 31)
n2 = _N.new('NodeGroupOutput'); n2.name = 'Group Output'; n2.location = (327, 31)
n3 = _N.new('NodeReroute'); n3.name = 'Reroute.002'; n3.location = (-577, 19)
n3.width = 16
n3.socket_idname = 'NodeSocketVector'
n4 = _N.new('NodeReroute'); n4.name = 'Reroute.001'; n4.location = (-577, -79)
n4.width = 16
n4.socket_idname = 'NodeSocketVector'
n5 = _N.new('NodeGroupInput'); n5.name = 'Group Input'; n5.location = (-760, 53)
n6 = _N.new('ShaderNodeCombineXYZ'); n6.name = 'Combine XYZ'; n6.location = (-383, 79)
n6.inputs[2].default_value = 1.0
n7 = _N.new('ShaderNodeVectorMath'); n7.name = 'Vector Math.001'; n7.location = (-218, 217)
n7.operation = 'DIVIDE'
n8 = _N.new('ShaderNodeCombineXYZ'); n8.name = 'Combine XYZ.001'; n8.location = (-563, 195)
n9 = _N.new('ShaderNodeVectorMath'); n9.name = 'Vector Math.003'; n9.location = (-392, 344)
n9.operation = 'DIVIDE'
n9.inputs[0].default_value = (-0.5, 0.5, 0.0)
_L.new(n5.outputs[1], n6.inputs[0])
_L.new(n5.outputs[2], n6.inputs[1])
_L.new(n0.outputs[0], n1.inputs[0])
_L.new(n7.outputs[0], n0.inputs[0])
_L.new(n4.outputs[0], n1.inputs[1])
_L.new(n6.outputs[0], n7.inputs[1])
_L.new(n3.outputs[0], n4.inputs[0])
_L.new(n5.outputs[0], n3.inputs[0])
_L.new(n5.outputs[5], n0.inputs[1])
_L.new(n1.outputs[0], n2.inputs[0])
_L.new(n5.outputs[3], n8.inputs[0])
_L.new(n5.outputs[4], n8.inputs[1])
_L.new(n8.outputs[0], n9.inputs[1])
_L.new(n9.outputs[0], n7.inputs[0])
n2.is_active_output = True
ng_uv_basis_0 = bpy.data.node_groups.new('UV Basis 0', 'ShaderNodeTree')
_s = ng_uv_basis_0.interface.new_socket(name='X', in_out='OUTPUT', socket_type='NodeSocketFloat')
_s = ng_uv_basis_0.interface.new_socket(name='Y', in_out='OUTPUT', socket_type='NodeSocketFloat')
_s = ng_uv_basis_0.interface.new_socket(name='X', in_out='OUTPUT', socket_type='NodeSocketFloat')
_s = ng_uv_basis_0.interface.new_socket(name='Y', in_out='OUTPUT', socket_type='NodeSocketFloat')
_s = ng_uv_basis_0.interface.new_socket(name='', in_out='OUTPUT', socket_type='NodeSocketFloat')
_s.hide_value = True
_s = ng_uv_basis_0.interface.new_socket(name='0 S TexSize', in_out='OUTPUT', socket_type='NodeSocketFloat')
_s = ng_uv_basis_0.interface.new_socket(name='0 T TexSize', in_out='OUTPUT', socket_type='NodeSocketFloat')
_s = ng_uv_basis_0.interface.new_socket(name='1 S TexSize', in_out='OUTPUT', socket_type='NodeSocketFloat')
_s = ng_uv_basis_0.interface.new_socket(name='1 T TexSize', in_out='OUTPUT', socket_type='NodeSocketFloat')
_s = ng_uv_basis_0.interface.new_socket(name='UV', in_out='INPUT', socket_type='NodeSocketVector')
_s.min_value = -1e+04
_s.max_value = 1e+04
_s = ng_uv_basis_0.interface.new_socket(name='0 S TexSize', in_out='INPUT', socket_type='NodeSocketInt')
_s = ng_uv_basis_0.interface.new_socket(name='0 T TexSize', in_out='INPUT', socket_type='NodeSocketInt')
_s = ng_uv_basis_0.interface.new_socket(name='1 S TexSize', in_out='INPUT', socket_type='NodeSocketInt')
_s = ng_uv_basis_0.interface.new_socket(name='1 T TexSize', in_out='INPUT', socket_type='NodeSocketInt')
_s = ng_uv_basis_0.interface.new_socket(name='S Scale', in_out='INPUT', socket_type='NodeSocketFloat')
_s.default_value = 1.0
_s.min_value = 0.0
_s.max_value = 1.0
_s = ng_uv_basis_0.interface.new_socket(name='T Scale', in_out='INPUT', socket_type='NodeSocketFloat')
_s.default_value = 1.0
_s.min_value = 0.0
_s.max_value = 1.0
_s = ng_uv_basis_0.interface.new_socket(name='EnableOffset', in_out='INPUT', socket_type='NodeSocketInt')
_s.min_value = 0
_s.max_value = 1
_N = ng_uv_basis_0.nodes; _L = ng_uv_basis_0.links
n0 = _N.new('NodeGroupInput'); n0.name = 'Group Input'; n0.location = (-683, -133)
n1 = _N.new('ShaderNodeMath'); n1.name = 'Math.001'; n1.location = (362, -167)
n1.operation = 'MULTIPLY'
n2 = _N.new('ShaderNodeMath'); n2.name = 'Math.004'; n2.location = (326, -574)
n2.operation = 'SUBTRACT'
n2.inputs[0].default_value = 1.0
n2.inputs[2].default_value = 0.0
n3 = _N.new('ShaderNodeMath'); n3.name = 'Math.003'; n3.location = (362, -358)
n3.operation = 'MULTIPLY_ADD'
n4 = _N.new('ShaderNodeMath'); n4.name = 'Math.002'; n4.location = (-5, -371)
n4.width = 186
n4.operation = 'DIVIDE'
n5 = _N.new('ShaderNodeMath'); n5.name = 'Math'; n5.location = (-1, -199)
n5.width = 180
n5.operation = 'DIVIDE'
n6 = _N.new('NodeGroupOutput'); n6.name = 'Group Output'; n6.location = (602, 84)
n6.inputs[4].default_value = 0.0
n7 = _N.new('ShaderNodeSeparateXYZ'); n7.name = 'Separate XYZ'; n7.location = (-47, 63)
n8 = _N.new('ShaderNodeGroup'); n8.name = 'Group'; n8.location = (-225, -7)
n8.node_tree = ng_scaleuvs
n9 = _N.new('ShaderNodeGroup'); n9.name = 'Group.001'; n9.location = (-394, 82)
n9.node_tree = ng_applyfilteroffset
_L.new(n7.outputs[0], n6.inputs[0])
_L.new(n7.outputs[1], n6.inputs[1])
_L.new(n0.outputs[1], n6.inputs[5])
_L.new(n0.outputs[2], n6.inputs[6])
_L.new(n0.outputs[3], n6.inputs[7])
_L.new(n0.outputs[4], n6.inputs[8])
_L.new(n5.outputs[0], n1.inputs[1])
_L.new(n1.outputs[0], n6.inputs[2])
_L.new(n7.outputs[0], n1.inputs[0])
_L.new(n0.outputs[3], n5.inputs[1])
_L.new(n4.outputs[0], n2.inputs[1])
_L.new(n2.outputs[0], n3.inputs[2])
_L.new(n4.outputs[0], n3.inputs[1])
_L.new(n7.outputs[1], n3.inputs[0])
_L.new(n3.outputs[0], n6.inputs[3])
_L.new(n0.outputs[4], n4.inputs[1])
_L.new(n0.outputs[2], n4.inputs[0])
_L.new(n0.outputs[1], n5.inputs[0])
_L.new(n8.outputs[0], n7.inputs[0])
_L.new(n0.outputs[5], n8.inputs[1])
_L.new(n0.outputs[6], n8.inputs[2])
_L.new(n0.outputs[7], n9.inputs[5])
_L.new(n0.outputs[1], n9.inputs[1])
_L.new(n0.outputs[2], n9.inputs[2])
_L.new(n9.outputs[0], n8.inputs[0])
_L.new(n0.outputs[0], n9.inputs[0])
_L.new(n0.outputs[5], n9.inputs[3])
_L.new(n0.outputs[6], n9.inputs[4])
n6.is_active_output = True
ng_shdcol = bpy.data.node_groups.new('ShdCol', 'ShaderNodeTree')
_N = ng_shdcol.nodes; _L = ng_shdcol.links
ng_is_not_i = bpy.data.node_groups.new('Is not i', 'ShaderNodeTree')
_N = ng_is_not_i.nodes; _L = ng_is_not_i.links
ng_gamma_correct_value = bpy.data.node_groups.new('Gamma Correct Value', 'ShaderNodeTree')
_s = ng_gamma_correct_value.interface.new_socket(name='Gamma Corrected Value', in_out='OUTPUT', socket_type='NodeSocketFloat')
_s = ng_gamma_correct_value.interface.new_socket(name='Non-Corrected Value', in_out='INPUT', socket_type='NodeSocketFloat')
_N = ng_gamma_correct_value.nodes; _L = ng_gamma_correct_value.links
n0 = _N.new('NodeFrame'); n0.name = 'Frame.001'; n0.location = (-297, 84)
n0.label = 'y = 1.055 * pow(u, (1 / 2.4)) - 0.055'
n0.width = 531
n1 = _N.new('NodeReroute'); n1.name = 'Reroute.038'; n1.location = (-352, -253)
n1.width = 16
n1.socket_idname = 'NodeSocketFloat'
n2 = _N.new('NodeReroute'); n2.name = 'Reroute.037'; n2.location = (-352, 139)
n2.width = 16
n2.socket_idname = 'NodeSocketFloat'
n3 = _N.new('NodeReroute'); n3.name = 'Reroute.039'; n3.location = (-352, -60)
n3.width = 16
n3.socket_idname = 'NodeSocketFloat'
n4 = _N.new('NodeReroute'); n4.name = 'Reroute.036'; n4.location = (233, -174)
n4.width = 16
n4.socket_idname = 'NodeSocketFloat'
n5 = _N.new('ShaderNodeMath'); n5.name = 'Math.009'; n5.location = (94, 253)
n5.operation = 'LESS_THAN'
n5.inputs[1].default_value = 0.003131
n6 = _N.new('ShaderNodeGroup'); n6.name = 'Group.001'; n6.location = (386, 94)
n6.node_tree = ng_mixvalue
n7 = _N.new('ShaderNodeMath'); n7.name = 'Math.008'; n7.location = (-298, -139)
n7.operation = 'MULTIPLY'
n7.inputs[1].default_value = 12.92
n8 = _N.new('ShaderNodeMath'); n8.name = 'Math.007'; n8.location = (361, -30)
n8.operation = 'SUBTRACT'
n8.inputs[1].default_value = 0.055
n9 = _N.new('ShaderNodeMath'); n9.name = 'Math.006'; n9.location = (200, -30)
n9.operation = 'MULTIPLY'
n9.inputs[1].default_value = 1.055
n10 = _N.new('ShaderNodeMath'); n10.name = 'Math.005'; n10.location = (30, -30)
n10.operation = 'POWER'
n10.inputs[1].default_value = 0.4167
n11 = _N.new('NodeGroupInput'); n11.name = 'Group Input'; n11.location = (-554, -26)
n12 = _N.new('ShaderNodeClamp'); n12.name = 'Clamp.001'; n12.location = (547, 94)
n13 = _N.new('NodeGroupOutput'); n13.name = 'Group Output'; n13.location = (712, 94)
n8.parent = n0
n9.parent = n0
n10.parent = n0
_L.new(n2.outputs[0], n5.inputs[0])
_L.new(n5.outputs[0], n6.inputs[0])
_L.new(n1.outputs[0], n7.inputs[0])
_L.new(n4.outputs[0], n6.inputs[2])
_L.new(n10.outputs[0], n9.inputs[0])
_L.new(n7.outputs[0], n4.inputs[0])
_L.new(n6.outputs[0], n12.inputs[0])
_L.new(n3.outputs[0], n2.inputs[0])
_L.new(n3.outputs[0], n1.inputs[0])
_L.new(n3.outputs[0], n10.inputs[0])
_L.new(n9.outputs[0], n8.inputs[0])
_L.new(n8.outputs[0], n6.inputs[1])
_L.new(n11.outputs[0], n3.inputs[0])
_L.new(n12.outputs[0], n13.inputs[0])
n13.is_active_output = True
ng_gamma_correct_fast64 = bpy.data.node_groups.new('Gamma Correct Fast64', 'ShaderNodeTree')
_s = ng_gamma_correct_fast64.interface.new_socket(name='Corrected Color', in_out='OUTPUT', socket_type='NodeSocketColor')
_s.default_value = (0.0, 0.0, 0.0, 0.0)
_s = ng_gamma_correct_fast64.interface.new_socket(name='Color', in_out='INPUT', socket_type='NodeSocketColor')
_s.default_value = (0.8, 0.8, 0.8, 1.0)
_N = ng_gamma_correct_fast64.nodes; _L = ng_gamma_correct_fast64.links
n0 = _N.new('ShaderNodeGroup'); n0.name = 'Group.001'; n0.location = (-71, 45)
n0.width = 213
n0.node_tree = ng_gamma_correct_value
n1 = _N.new('ShaderNodeCombineColor'); n1.name = 'Combine RGB'; n1.location = (313, 61)
n2 = _N.new('ShaderNodeGroup'); n2.name = 'Group.002'; n2.location = (-71, -75)
n2.width = 213
n2.node_tree = ng_gamma_correct_value
n3 = _N.new('ShaderNodeSeparateColor'); n3.name = 'Separate RGB'; n3.location = (-352, 61)
n4 = _N.new('NodeGroupOutput'); n4.name = 'Group Output'; n4.location = (478, 61)
n5 = _N.new('NodeGroupInput'); n5.name = 'Group Input'; n5.location = (-520, -7)
n6 = _N.new('ShaderNodeGroup'); n6.name = 'Group'; n6.location = (-71, 165)
n6.width = 213
n6.node_tree = ng_gamma_correct_value
_L.new(n3.outputs[0], n6.inputs[0])
_L.new(n3.outputs[1], n0.inputs[0])
_L.new(n3.outputs[2], n2.inputs[0])
_L.new(n2.outputs[0], n1.inputs[2])
_L.new(n0.outputs[0], n1.inputs[1])
_L.new(n6.outputs[0], n1.inputs[0])
_L.new(n5.outputs[0], n3.inputs[0])
_L.new(n1.outputs[0], n4.inputs[0])
n4.is_active_output = True
ng_is_not_i_1 = bpy.data.node_groups.new('Is not i', 'ShaderNodeTree')
_s = ng_is_not_i_1.interface.new_socket(name='Color', in_out='OUTPUT', socket_type='NodeSocketColor')
_s.default_value = (0.0, 0.0, 0.0, 0.0)
_s.hide_value = True
_s = ng_is_not_i_1.interface.new_socket(name='Alpha', in_out='OUTPUT', socket_type='NodeSocketFloat')
_s.default_value = 0.5
_s.hide_value = True
_s = ng_is_not_i_1.interface.new_socket(name='Color', in_out='INPUT', socket_type='NodeSocketColor')
_s.default_value = (0.5, 0.5, 0.5, 1.0)
_s.hide_value = True
_s = ng_is_not_i_1.interface.new_socket(name='Alpha', in_out='INPUT', socket_type='NodeSocketFloat')
_s.hide_value = True
_N = ng_is_not_i_1.nodes; _L = ng_is_not_i_1.links
n0 = _N.new('NodeGroupOutput'); n0.name = 'Group Output'; n0.location = (-369, -85)
n1 = _N.new('ShaderNodeGroup'); n1.name = 'Group'; n1.location = (-566, -109)
n1.width = 168
n1.hide = True
n1.node_tree = ng_gamma_correct_fast64
n2 = _N.new('NodeGroupInput'); n2.name = 'Group Input'; n2.location = (-736, -84)
_L.new(n2.outputs[1], n0.inputs[1])
_L.new(n2.outputs[0], n1.inputs[0])
_L.new(n1.outputs[0], n0.inputs[0])
n0.is_active_output = True
ng_fogblender_off = bpy.data.node_groups.new('FogBlender_Off', 'ShaderNodeTree')
_s = ng_fogblender_off.interface.new_socket(name='Color', in_out='OUTPUT', socket_type='NodeSocketColor')
_s.default_value = (0.0, 0.0, 0.0, 0.0)
_s = ng_fogblender_off.interface.new_socket(name='Color', in_out='INPUT', socket_type='NodeSocketColor')
_s.hide_value = True
_s = ng_fogblender_off.interface.new_socket(name='Fog Color', in_out='INPUT', socket_type='NodeSocketColor')
_s = ng_fogblender_off.interface.new_socket(name='FogEnable', in_out='INPUT', socket_type='NodeSocketInt')
_s.default_value = 1
_s.min_value = 0
_s.max_value = 1
_s.hide_value = True
_s = ng_fogblender_off.interface.new_socket(name='FogAmount', in_out='INPUT', socket_type='NodeSocketFloat')
_s.min_value = 0.0
_N = ng_fogblender_off.nodes; _L = ng_fogblender_off.links
n0 = _N.new('NodeGroupOutput'); n0.name = 'Group Output'; n0.location = (-129, -78)
n1 = _N.new('NodeGroupInput'); n1.name = 'Group Input'; n1.location = (-341, -81)
_L.new(n1.outputs[0], n0.inputs[0])
n0.is_active_output = True
ng_combinerinputs = bpy.data.node_groups.new('CombinerInputs', 'ShaderNodeTree')
_N = ng_combinerinputs.nodes; _L = ng_combinerinputs.links
ng_cycle = bpy.data.node_groups.new('Cycle', 'ShaderNodeTree')
_N = ng_cycle.nodes; _L = ng_cycle.links
ng_gamma_inverse_value = bpy.data.node_groups.new('Gamma Inverse Value', 'ShaderNodeTree')
_s = ng_gamma_inverse_value.interface.new_socket(name='Result', in_out='OUTPUT', socket_type='NodeSocketFloat')
_s = ng_gamma_inverse_value.interface.new_socket(name='Gamma Corrected Value', in_out='INPUT', socket_type='NodeSocketFloat')
_s.default_value = 0.5
_s.min_value = -1e+04
_s.max_value = 1e+04
_N = ng_gamma_inverse_value.nodes; _L = ng_gamma_inverse_value.links
n0 = _N.new('NodeFrame'); n0.name = 'Frame'; n0.location = (-395, 84)
n0.label = 'y = ((u + 0.055) / 1.055) ** 2.4'
n0.width = 532
n1 = _N.new('ShaderNodeMath'); n1.name = 'Math.002'; n1.location = (30, -30)
n1.inputs[1].default_value = 0.055
n2 = _N.new('ShaderNodeMath'); n2.name = 'Math.003'; n2.location = (200, -30)
n2.operation = 'DIVIDE'
n2.inputs[1].default_value = 1.055
n3 = _N.new('ShaderNodeMath'); n3.name = 'Math.004'; n3.location = (362, -30)
n3.operation = 'POWER'
n3.inputs[1].default_value = 2.4
n4 = _N.new('ShaderNodeMath'); n4.name = 'Math.001'; n4.location = (-396, -139)
n4.operation = 'DIVIDE'
n4.inputs[1].default_value = 12.92
n5 = _N.new('NodeReroute'); n5.name = 'Reroute.028'; n5.location = (135, -174)
n5.width = 16
n5.socket_idname = 'NodeSocketFloat'
n6 = _N.new('ShaderNodeMath'); n6.name = 'Math'; n6.location = (-4, 253)
n6.operation = 'LESS_THAN'
n6.inputs[1].default_value = 0.04045
n7 = _N.new('NodeReroute'); n7.name = 'Reroute.026'; n7.location = (-449, 139)
n7.width = 16
n7.socket_idname = 'NodeSocketFloat'
n8 = _N.new('NodeReroute'); n8.name = 'Reroute.027'; n8.location = (-449, -253)
n8.width = 16
n8.socket_idname = 'NodeSocketFloat'
n9 = _N.new('ShaderNodeGroup'); n9.name = 'Group'; n9.location = (288, 94)
n9.node_tree = ng_mixvalue
n10 = _N.new('ShaderNodeClamp'); n10.name = 'Clamp'; n10.location = (449, 94)
n11 = _N.new('NodeReroute'); n11.name = 'Reroute.022'; n11.location = (-449, -59)
n11.width = 16
n11.socket_idname = 'NodeSocketFloat'
n12 = _N.new('NodeGroupInput'); n12.name = 'Gamma Corrected'; n12.location = (-643, -25)
n12.label = 'Input'
n12.width = 167
n13 = _N.new('NodeGroupOutput'); n13.name = 'Inverse Gamma'; n13.location = (615, 94)
n13.label = 'Output'
n1.parent = n0
n2.parent = n0
n3.parent = n0
_L.new(n12.outputs[0], n11.inputs[0])
_L.new(n7.outputs[0], n6.inputs[0])
_L.new(n6.outputs[0], n9.inputs[0])
_L.new(n8.outputs[0], n4.inputs[0])
_L.new(n5.outputs[0], n9.inputs[2])
_L.new(n11.outputs[0], n1.inputs[0])
_L.new(n1.outputs[0], n2.inputs[0])
_L.new(n2.outputs[0], n3.inputs[0])
_L.new(n3.outputs[0], n9.inputs[1])
_L.new(n11.outputs[0], n7.inputs[0])
_L.new(n11.outputs[0], n8.inputs[0])
_L.new(n4.outputs[0], n5.inputs[0])
_L.new(n9.outputs[0], n10.inputs[0])
_L.new(n10.outputs[0], n13.inputs[0])
n13.is_active_output = True
ng_gamma_inverse_fast64 = bpy.data.node_groups.new('Gamma Inverse Fast64', 'ShaderNodeTree')
_s = ng_gamma_inverse_fast64.interface.new_socket(name='Inverse Corrected Color', in_out='OUTPUT', socket_type='NodeSocketColor')
_s.default_value = (0.0, 0.0, 0.0, 0.0)
_s = ng_gamma_inverse_fast64.interface.new_socket(name='Gamma Corrected Color', in_out='INPUT', socket_type='NodeSocketColor')
_s.default_value = (0.8, 0.8, 0.8, 1.0)
_N = ng_gamma_inverse_fast64.nodes; _L = ng_gamma_inverse_fast64.links
n0 = _N.new('ShaderNodeCombineColor'); n0.name = 'Combine RGB'; n0.location = (84, 83)
n1 = _N.new('ShaderNodeGroup'); n1.name = 'Group.002'; n1.location = (-239, 63)
n1.width = 238
n1.node_tree = ng_gamma_inverse_value
n2 = _N.new('ShaderNodeGroup'); n2.name = 'Group.003'; n2.location = (-239, -57)
n2.width = 238
n2.node_tree = ng_gamma_inverse_value
n3 = _N.new('ShaderNodeGroup'); n3.name = 'Group.001'; n3.location = (-239, 183)
n3.width = 238
n3.node_tree = ng_gamma_inverse_value
n4 = _N.new('NodeGroupInput'); n4.name = 'Group Input'; n4.location = (-657, -39)
n4.width = 149
n5 = _N.new('NodeGroupOutput'); n5.name = 'Group Output'; n5.location = (243, 82)
n6 = _N.new('ShaderNodeSeparateColor'); n6.name = 'Separate RGB'; n6.location = (-467, 30)
_L.new(n4.outputs[0], n6.inputs[0])
_L.new(n0.outputs[0], n5.inputs[0])
_L.new(n6.outputs[0], n3.inputs[0])
_L.new(n6.outputs[1], n1.inputs[0])
_L.new(n6.outputs[2], n2.inputs[0])
_L.new(n2.outputs[0], n0.inputs[2])
_L.new(n1.outputs[0], n0.inputs[1])
_L.new(n3.outputs[0], n0.inputs[0])
n5.is_active_output = True
ng_output_1cycle_opa = bpy.data.node_groups.new('OUTPUT_1CYCLE_OPA', 'ShaderNodeTree')
_s = ng_output_1cycle_opa.interface.new_socket(name='Shader', in_out='OUTPUT', socket_type='NodeSocketShader')
_s = ng_output_1cycle_opa.interface.new_socket(name='Cycle_C_1', in_out='INPUT', socket_type='NodeSocketColor')
_s = ng_output_1cycle_opa.interface.new_socket(name='Cycle_A_1', in_out='INPUT', socket_type='NodeSocketFloat')
_s.default_value = 0.5
_s.min_value = -1e+04
_s.max_value = 1e+04
_s = ng_output_1cycle_opa.interface.new_socket(name='Cycle_C_2', in_out='INPUT', socket_type='NodeSocketColor')
_s = ng_output_1cycle_opa.interface.new_socket(name='Cycle_A_2', in_out='INPUT', socket_type='NodeSocketFloat')
_N = ng_output_1cycle_opa.nodes; _L = ng_output_1cycle_opa.links
n0 = _N.new('NodeGroupInput'); n0.name = 'Group Input'; n0.location = (-180, 43)
n1 = _N.new('ShaderNodeGroup'); n1.name = 'Group'; n1.location = (-8, 18)
n1.width = 234
n1.hide = True
n1.node_tree = ng_gamma_inverse_fast64
n2 = _N.new('NodeGroupOutput'); n2.name = 'Group Output'; n2.location = (261, 43)
_L.new(n0.outputs[0], n1.inputs[0])
_L.new(n1.outputs[0], n2.inputs[0])
n2.is_active_output = True
ng_sceneproperties = bpy.data.node_groups.new('SceneProperties', 'ShaderNodeTree')
_s = ng_sceneproperties.interface.new_socket(name='FogEnable', in_out='OUTPUT', socket_type='NodeSocketFloat')
_s = ng_sceneproperties.interface.new_socket(name='FogColor', in_out='OUTPUT', socket_type='NodeSocketColor')
_s = ng_sceneproperties.interface.new_socket(name='F3D_NearClip', in_out='OUTPUT', socket_type='NodeSocketFloat')
_s = ng_sceneproperties.interface.new_socket(name='F3D_FarClip', in_out='OUTPUT', socket_type='NodeSocketFloat')
_s = ng_sceneproperties.interface.new_socket(name='Blender_Game_Scale', in_out='OUTPUT', socket_type='NodeSocketFloat')
_s = ng_sceneproperties.interface.new_socket(name='FogNear', in_out='OUTPUT', socket_type='NodeSocketFloat')
_s = ng_sceneproperties.interface.new_socket(name='FogFar', in_out='OUTPUT', socket_type='NodeSocketFloat')
_s = ng_sceneproperties.interface.new_socket(name='AmbientColor', in_out='OUTPUT', socket_type='NodeSocketColor')
_s = ng_sceneproperties.interface.new_socket(name='Light0Color', in_out='OUTPUT', socket_type='NodeSocketColor')
_s = ng_sceneproperties.interface.new_socket(name='Light0Dir', in_out='OUTPUT', socket_type='NodeSocketVector')
_s = ng_sceneproperties.interface.new_socket(name='Light0Size', in_out='OUTPUT', socket_type='NodeSocketFloat')
_s = ng_sceneproperties.interface.new_socket(name='Light1Color', in_out='OUTPUT', socket_type='NodeSocketColor')
_s = ng_sceneproperties.interface.new_socket(name='Light1Dir', in_out='OUTPUT', socket_type='NodeSocketVector')
_s = ng_sceneproperties.interface.new_socket(name='Light1Size', in_out='OUTPUT', socket_type='NodeSocketFloat')
_N = ng_sceneproperties.nodes; _L = ng_sceneproperties.links
n0 = _N.new('NodeGroupOutput'); n0.name = 'Group Output'; n0.location = (0, 0)
n0.inputs[0].default_value = 1.0
n0.inputs[1].default_value = (0.9999, 1.0, 1.0, 1.0)
n0.inputs[2].default_value = 100.0
n0.inputs[3].default_value = 3e+04
n0.inputs[4].default_value = 100.0
n0.inputs[5].default_value = 985.0
n0.inputs[6].default_value = 1000.0
n0.inputs[7].default_value = (0.7353, 0.7354, 0.7354, 1.0)
n0.inputs[8].default_value = (0.9999, 1.0, 1.0, 1.0)
n0.inputs[9].default_value = (0.5774, -0.5774, 0.5774)
n0.inputs[10].default_value = 3.0
n0.inputs[11].default_value = (0.0, 0.0, 0.0, 1.0)
n0.inputs[12].default_value = (-0.5774, 0.5774, -0.5774)
n0.inputs[13].default_value = 3.0
n0.is_active_output = True

# ---- material node trees
mat_walls.use_nodes = True; mat_walls.node_tree.nodes.clear()
_N = mat_walls.node_tree.nodes; _L = mat_walls.node_tree.links
n0 = _N.new('NodeReroute'); n0.name = 'Reroute.043'; n0.location = (-193, 204)
n0.width = 16
n0.socket_idname = 'NodeSocketVector'
n1 = _N.new('NodeReroute'); n1.name = 'Reroute.042'; n1.location = (-216, 160)
n1.width = 16
n1.socket_idname = 'NodeSocketVector'
n2 = _N.new('NodeReroute'); n2.name = 'Reroute.011'; n2.location = (-168, 248)
n2.width = 16
n2.socket_idname = 'NodeSocketVector'
n3 = _N.new('NodeReroute'); n3.name = 'Reroute.038'; n3.location = (273, 438)
n3.width = 16
n4 = _N.new('NodeReroute'); n4.name = 'Reroute.037'; n4.location = (251, 416)
n4.width = 16
n4.socket_idname = 'NodeSocketFloat'
n5 = _N.new('NodeReroute'); n5.name = 'Reroute.006'; n5.location = (-80, 600)
n5.width = 16
n5.socket_idname = 'NodeSocketVector'
n6 = _N.new('NodeReroute'); n6.name = 'Reroute.026'; n6.location = (-100, 557)
n6.width = 16
n6.socket_idname = 'NodeSocketVector'
n7 = _N.new('NodeReroute'); n7.name = 'Reroute.027'; n7.location = (-120, 514)
n7.width = 16
n7.socket_idname = 'NodeSocketVector'
n8 = _N.new('NodeReroute'); n8.name = 'Reroute.035'; n8.location = (251, 665)
n8.width = 16
n8.socket_idname = 'NodeSocketFloat'
n9 = _N.new('NodeReroute'); n9.name = 'Reroute.036'; n9.location = (273, 686)
n9.width = 16
n10 = _N.new('NodeReroute'); n10.name = 'Reroute.028'; n10.location = (-267, 439)
n10.width = 16
n10.socket_idname = 'NodeSocketInt'
n11 = _N.new('NodeReroute'); n11.name = 'Reroute.048'; n11.location = (271, 285)
n11.width = 16
n12 = _N.new('NodeReroute'); n12.name = 'Reroute.046'; n12.location = (271, 334)
n12.width = 16
n13 = _N.new('NodeReroute'); n13.name = 'Reroute.047'; n13.location = (249, 264)
n13.width = 16
n13.socket_idname = 'NodeSocketFloat'
n14 = _N.new('NodeReroute'); n14.name = 'Reroute.045'; n14.location = (249, 312)
n14.width = 16
n14.socket_idname = 'NodeSocketFloat'
n15 = _N.new('NodeReroute'); n15.name = 'Reroute.039'; n15.location = (-267, 84)
n15.width = 16
n15.socket_idname = 'NodeSocketInt'
n16 = _N.new('NodeReroute'); n16.name = 'Reroute.052'; n16.location = (-241, 116)
n16.width = 16
n16.socket_idname = 'NodeSocketVector'
n17 = _N.new('NodeReroute'); n17.name = 'Reroute.060'; n17.location = (-314, 391)
n17.width = 16
n17.socket_idname = 'NodeSocketFloat'
n18 = _N.new('NodeReroute'); n18.name = 'Reroute.059'; n18.location = (-292, 414)
n18.width = 16
n18.socket_idname = 'NodeSocketFloat'
n19 = _N.new('NodeReroute'); n19.name = 'Reroute.058'; n19.location = (-337, 61)
n19.width = 16
n19.socket_idname = 'NodeSocketFloat'
n20 = _N.new('NodeReroute'); n20.name = 'Reroute.057'; n20.location = (-358, 39)
n20.width = 16
n20.socket_idname = 'NodeSocketFloat'
n21 = _N.new('NodeReroute'); n21.name = 'Reroute.050'; n21.location = (-144, 470)
n21.width = 16
n21.socket_idname = 'NodeSocketVector'
n22 = _N.new('ShaderNodeTexImage'); n22.name = 'Tex1_2'; n22.location = (-125, 213)
n22.label = 'Tex1 Sample 2'
n22.width = 140
n22.mute = True
n22.hide = True
n22.image = img_second_png
n22.interpolation = 'Closest'
n23 = _N.new('ShaderNodeTexImage'); n23.name = 'Tex1_3'; n23.location = (-125, 170)
n23.label = 'Tex1 Sample 3'
n23.width = 140
n23.mute = True
n23.hide = True
n23.image = img_second_png
n23.interpolation = 'Closest'
n24 = _N.new('ShaderNodeTexImage'); n24.name = 'Tex1_4'; n24.location = (-125, 126)
n24.label = 'Tex1 Sample 4'
n24.width = 140
n24.mute = True
n24.hide = True
n24.image = img_second_png
n24.interpolation = 'Closest'
n25 = _N.new('ShaderNodeGroup'); n25.name = '3 Point Lerp.001'; n25.location = (27, 369)
n25.label = '3 Point Lerp'
n25.mute = True
n25.node_tree = ng_3_point_lerp
n26 = _N.new('ShaderNodeTexImage'); n26.name = 'Tex0_4'; n26.location = (-63, 479)
n26.label = 'Tex0 Sample 4'
n26.width = 140
n26.hide = True
n26.image = img_wall_ci4_png
n26.interpolation = 'Closest'
n27 = _N.new('ShaderNodeTexImage'); n27.name = 'Tex0_3'; n27.location = (-63, 524)
n27.label = 'Tex0 Sample 3'
n27.width = 140
n27.hide = True
n27.image = img_wall_ci4_png
n27.interpolation = 'Closest'
n28 = _N.new('ShaderNodeTexImage'); n28.name = 'Tex0_2'; n28.location = (-62, 567)
n28.label = 'Tex0 Sample 2'
n28.width = 140
n28.hide = True
n28.image = img_wall_ci4_png
n28.interpolation = 'Closest'
n29 = _N.new('ShaderNodeTexImage'); n29.name = 'Tex0_1'; n29.location = (-61, 610)
n29.label = 'Tex0'
n29.width = 140
n29.hide = True
n29.image = img_wall_ci4_png
n29.interpolation = 'Closest'
n30 = _N.new('ShaderNodeTexImage'); n30.name = 'Tex1_1'; n30.location = (-124, 258)
n30.label = 'Tex1'
n30.width = 140
n30.mute = True
n30.hide = True
n30.image = img_second_png
n30.interpolation = 'Closest'
n31 = _N.new('NodeReroute'); n31.name = 'Light0Dir'; n31.location = (-101, -292)
n31.label = 'Light0Dir'
n31.width = 16
n31.socket_idname = 'NodeSocketVector'
n32 = _N.new('NodeReroute'); n32.name = 'AmbientColor'; n32.location = (-98, -223)
n32.label = 'AmbientColor'
n32.width = 16
n33 = _N.new('NodeReroute'); n33.name = 'Light0Color'; n33.location = (-101, -255)
n33.label = 'Light0Color'
n33.width = 16
n34 = _N.new('NodeReroute'); n34.name = 'Light0Size'; n34.location = (-101, -325)
n34.label = 'Light0Size'
n34.width = 16
n34.socket_idname = 'NodeSocketFloat'
n35 = _N.new('NodeReroute'); n35.name = 'Reroute.065'; n35.location = (260, 85)
n35.width = 16
n35.socket_idname = 'NodeSocketVector'
n36 = _N.new('NodeReroute'); n36.name = 'Reroute.064'; n36.location = (259, -292)
n36.width = 16
n36.socket_idname = 'NodeSocketVector'
n37 = _N.new('NodeReroute'); n37.name = 'Reroute.029'; n37.location = (238, -256)
n37.width = 16
n38 = _N.new('NodeReroute'); n38.name = 'Reroute.001'; n38.location = (278, -326)
n38.width = 16
n38.socket_idname = 'NodeSocketFloat'
n39 = _N.new('NodeReroute'); n39.name = 'Reroute'; n39.location = (279, 63)
n39.width = 16
n39.socket_idname = 'NodeSocketFloat'
n40 = _N.new('NodeReroute'); n40.name = 'Reroute.016'; n40.location = (321, 19)
n40.width = 16
n40.socket_idname = 'NodeSocketVector'
n41 = _N.new('NodeReroute'); n41.name = 'Reroute.030'; n41.location = (219, -224)
n41.width = 16
n42 = _N.new('ShaderNodeGroup'); n42.name = 'CalcFog'; n42.location = (0, 10)
n42.label = 'CalcFog'
n42.width = 166
n42.node_tree = ng_calcfog
n43 = _N.new('NodeReroute'); n43.name = 'Reroute.008'; n43.location = (187, -25)
n43.width = 16
n43.socket_idname = 'NodeSocketFloat'
n44 = _N.new('NodeReroute'); n44.name = 'Reroute.003'; n44.location = (342, -3)
n44.width = 16
n44.socket_idname = 'NodeSocketFloat'
n45 = _N.new('NodeReroute'); n45.name = 'Combined_C'; n45.location = (540, 456)
n45.label = 'Combined_C'
n45.width = 16
n46 = _N.new('NodeReroute'); n46.name = 'Combined_A'; n46.location = (540, 433)
n46.label = 'Combined_A'
n46.width = 16
n46.socket_idname = 'NodeSocketFloat'
n47 = _N.new('NodeReroute'); n47.name = 'Reroute.032'; n47.location = (567, 456)
n47.width = 16
n48 = _N.new('NodeReroute'); n48.name = 'Reroute.031'; n48.location = (567, 433)
n48.width = 16
n48.socket_idname = 'NodeSocketFloat'
n49 = _N.new('NodeReroute'); n49.name = 'Reroute.009'; n49.location = (1056, 710)
n49.width = 16
n50 = _N.new('NodeReroute'); n50.name = 'Reroute.010'; n50.location = (1033, 689)
n50.width = 16
n50.socket_idname = 'NodeSocketFloat'
n51 = _N.new('NodeReroute'); n51.name = 'Light1Color'; n51.location = (-101, -360)
n51.label = 'Light1Color'
n51.width = 16
n52 = _N.new('NodeReroute'); n52.name = 'Light1Size'; n52.location = (-101, -433)
n52.label = 'Light1Size'
n52.width = 16
n52.socket_idname = 'NodeSocketFloat'
n53 = _N.new('NodeReroute'); n53.name = 'Light1Dir'; n53.location = (-101, -396)
n53.label = 'Light1Dir'
n53.width = 16
n53.socket_idname = 'NodeSocketVector'
n54 = _N.new('NodeReroute'); n54.name = 'Reroute.014'; n54.location = (299, -361)
n54.width = 16
n55 = _N.new('NodeReroute'); n55.name = 'Reroute.017'; n55.location = (318, -397)
n55.width = 16
n55.socket_idname = 'NodeSocketVector'
n56 = _N.new('NodeReroute'); n56.name = 'Reroute.019'; n56.location = (341, -432)
n56.width = 16
n56.socket_idname = 'NodeSocketFloat'
n57 = _N.new('NodeReroute'); n57.name = 'Reroute.025'; n57.location = (-44, -472)
n57.width = 16
n58 = _N.new('NodeReroute'); n58.name = 'Reroute.018'; n58.location = (-23, -493)
n58.width = 16
n58.socket_idname = 'NodeSocketFloat'
n59 = _N.new('NodeReroute'); n59.name = 'Reroute.015'; n59.location = (186, -516)
n59.width = 16
n59.socket_idname = 'NodeSocketFloat'
n60 = _N.new('ShaderNodeGroup'); n60.name = 'F3DNoiseFactor'; n60.location = (362, -360)
n60.label = 'F3D Noise Factor'
n60.width = 142
n60.node_tree = ng_f3dnoise_nonanimated
n61 = _N.new('NodeReroute'); n61.name = 'Reroute.023'; n61.location = (1036, 385)
n61.width = 16
n62 = _N.new('ShaderNodeOutputMaterial'); n62.name = 'Material Output F3D'; n62.location = (1546, 571)
n62.label = 'Material Output F3D'
n62.target = 'CYCLES'
n63 = _N.new('NodeReroute'); n63.name = 'Reroute.024'; n63.location = (1037, -451)
n63.width = 16
n64 = _N.new('NodeReroute'); n64.name = 'Reroute.005'; n64.location = (-168, 601)
n64.width = 16
n64.socket_idname = 'NodeSocketVector'
n65 = _N.new('NodeReroute'); n65.name = 'Reroute.041'; n65.location = (-193, 579)
n65.width = 16
n65.socket_idname = 'NodeSocketVector'
n66 = _N.new('NodeReroute'); n66.name = 'Reroute.040'; n66.location = (-216, 558)
n66.width = 16
n66.socket_idname = 'NodeSocketVector'
n67 = _N.new('NodeReroute'); n67.name = 'Reroute.012'; n67.location = (-267, 514)
n67.width = 16
n67.socket_idname = 'NodeSocketInt'
n68 = _N.new('NodeReroute'); n68.name = 'Reroute.051'; n68.location = (-241, 535)
n68.width = 16
n68.socket_idname = 'NodeSocketVector'
n69 = _N.new('NodeReroute'); n69.name = 'Reroute.013'; n69.location = (-80, 688)
n69.width = 16
n69.socket_idname = 'NodeSocketVector'
n70 = _N.new('NodeReroute'); n70.name = 'Reroute.002'; n70.location = (-100, 665)
n70.width = 16
n70.socket_idname = 'NodeSocketVector'
n71 = _N.new('NodeReroute'); n71.name = 'Reroute.022'; n71.location = (-120, 645)
n71.width = 16
n71.socket_idname = 'NodeSocketVector'
n72 = _N.new('NodeReroute'); n72.name = 'Reroute.049'; n72.location = (-144, 621)
n72.width = 16
n72.socket_idname = 'NodeSocketVector'
n73 = _N.new('NodeReroute'); n73.name = 'Reroute.054'; n73.location = (-314, 469)
n73.width = 16
n73.socket_idname = 'NodeSocketFloat'
n74 = _N.new('NodeReroute'); n74.name = 'Reroute.053'; n74.location = (-292, 491)
n74.width = 16
n74.socket_idname = 'NodeSocketFloat'
n75 = _N.new('NodeReroute'); n75.name = 'Reroute.055'; n75.location = (-337, 447)
n75.width = 16
n75.socket_idname = 'NodeSocketFloat'
n76 = _N.new('NodeReroute'); n76.name = 'Reroute.056'; n76.location = (-358, 425)
n76.width = 16
n76.socket_idname = 'NodeSocketFloat'
n77 = _N.new('ShaderNodeGroup'); n77.name = 'TextureSettings'; n77.location = (-575, 724)
n77.width = 189
n77.node_tree = ng_texturesettings_lite
n77.inputs[4].default_value = 0.0
n77.inputs[9].default_value = 0.0
n77.inputs[10].default_value = 0
n77.inputs[11].default_value = 0.0
n77.inputs[12].default_value = 63.0
n77.inputs[13].default_value = 6
n77.inputs[14].default_value = 0
n77.inputs[15].default_value = 0.0
n77.inputs[16].default_value = 63.0
n77.inputs[17].default_value = 6
n77.inputs[18].default_value = 0.0
n77.inputs[19].default_value = 0
n77.inputs[20].default_value = 0.0
n77.inputs[21].default_value = 63.0
n77.inputs[22].default_value = 5
n77.inputs[23].default_value = 0
n77.inputs[24].default_value = 0.0
n77.inputs[25].default_value = 31.0
n77.inputs[26].default_value = 5
n77.inputs[27].default_value = 0.0
n77.inputs[28].default_value = 0
n77.inputs[29].default_value = 0
n77.inputs[30].default_value = 0
n77.inputs[31].default_value = 0
n77.inputs[32].default_value = 0.0
n77.inputs[33].default_value = 0
n77.inputs[34].default_value = 0
n77.inputs[35].default_value = 0
n77.inputs[36].default_value = 0
n77.inputs[37].default_value = 0.0
n77.inputs[38].default_value = 1
n78 = _N.new('ShaderNodeGroup'); n78.name = 'UV'; n78.location = (-987, 175)
n78.width = 165
n78.node_tree = ng_uv
n79 = _N.new('ShaderNodeGroup'); n79.name = 'UV Basis'; n79.location = (-787, 405)
n79.width = 164
n79.node_tree = ng_uv_basis_0
n79.inputs[1].default_value = 64
n79.inputs[2].default_value = 64
n79.inputs[3].default_value = 32
n79.inputs[4].default_value = 32
n79.inputs[5].default_value = 1.0
n79.inputs[6].default_value = 1.0
n79.inputs[7].default_value = 1
n80 = _N.new('ShaderNodeGroup'); n80.name = 'Shade Color'; n80.location = (365, 241)
n80.label = 'Shade Color'
n80.width = 139
n80.node_tree = ng_shdcol
n80.inputs[0].default_value = (0.4999, 0.5, 0.5, 1.0)
n80.inputs[1].default_value = (0.9999, 1.0, 1.0, 1.0)
n80.inputs[4].default_value = (0.0, 0.0, 0.0, 1.0)
n80.inputs[8].default_value = 0
n80.inputs[9].default_value = 1
n80.inputs[10].default_value = 0
n80.inputs[11].default_value = 0
n80.inputs[12].default_value = 0
n80.inputs[13].default_value = 0
n80.inputs[14].default_value = 0
n80.inputs[15].default_value = 0
n80.inputs[16].default_value = 1.0
n80.inputs[17].default_value = 0.625
n80.inputs[18].default_value = 0.0
n80.inputs[19].default_value = 0.7
n80.inputs[20].default_value = 0.4
n81 = _N.new('NodeReroute'); n81.name = 'FogColor'; n81.location = (-101, -80)
n81.label = 'FogColor'
n81.width = 16
n82 = _N.new('NodeReroute'); n82.name = 'Reroute.021'; n82.location = (-22, -43)
n82.width = 16
n82.socket_idname = 'NodeSocketFloat'
n83 = _N.new('NodeReroute'); n83.name = 'FogEnable'; n83.location = (-101, -43)
n83.label = 'FogEnable'
n83.width = 16
n83.socket_idname = 'NodeSocketFloat'
n84 = _N.new('NodeReroute'); n84.name = 'Reroute.033'; n84.location = (-22, -80)
n84.width = 16
n84.socket_idname = 'NodeSocketFloat'
n85 = _N.new('NodeReroute'); n85.name = 'Reroute.007'; n85.location = (-43, -80)
n85.width = 16
n86 = _N.new('NodeReroute'); n86.name = 'AmbientColorOut'; n86.location = (220, 131)
n86.label = 'AmbientColorOut'
n86.width = 16
n87 = _N.new('NodeReroute'); n87.name = 'Light0ColorOut'; n87.location = (240, 108)
n87.label = 'Light0ColorOut'
n87.width = 16
n88 = _N.new('NodeReroute'); n88.name = 'Light1ColorOut'; n88.location = (300, 41)
n88.label = 'Light1ColorOut'
n88.width = 16
n89 = _N.new('ShaderNodeGroup'); n89.name = 'Tex1_I'; n89.location = (364, 396)
n89.label = 'Tex1_I'
n89.mute = True
n89.node_tree = ng_is_not_i
n90 = _N.new('ShaderNodeGroup'); n90.name = 'Tex0_I'; n90.location = (365, 549)
n90.label = 'Tex0_I'
n90.node_tree = ng_is_not_i_1
n91 = _N.new('ShaderNodeGroup'); n91.name = '3 Point Lerp'; n91.location = (88, 722)
n91.label = '3 Point Lerp'
n91.node_tree = ng_3_point_lerp
n92 = _N.new('NodeReroute'); n92.name = 'GlobalFogColor'; n92.location = (970, -473)
n92.label = 'GlobalFogColor'
n92.width = 16
n93 = _N.new('ShaderNodeGroup'); n93.name = 'FogBlender'; n93.location = (1057, -361)
n93.node_tree = ng_fogblender_off
n94 = _N.new('ShaderNodeGroup'); n94.name = 'CombinerInputs'; n94.location = (522, 157)
n94.width = 139
n94.node_tree = ng_combinerinputs
n94.inputs[0].default_value = (0.9999, 1.0, 1.0, 1.0)
n94.inputs[1].default_value = 1.0
n94.inputs[2].default_value = (0.9999, 1.0, 1.0, 1.0)
n94.inputs[3].default_value = 1.0
n94.inputs[4].default_value = (1.0, 1.0, 1.0, 1.0)
n94.inputs[5].default_value = (0.0, 0.0, 0.0, 1.0)
n94.inputs[6].default_value = 0.0
n94.inputs[7].default_value = 0.0
n94.inputs[8].default_value = 0.4471
n94.inputs[9].default_value = 0.1647
n95 = _N.new('ShaderNodeGroup'); n95.name = 'Cycle_1'; n95.location = (871, 746)
n95.label = 'Cycle_1'
n95.node_tree = ng_cycle
n95.inputs[1].default_value = (0.0, 0.0, 0.0, 1.0)
n95.inputs[3].default_value = (0.0, 0.0, 0.0, 1.0)
n95.inputs[4].default_value = 0.0
n95.inputs[5].default_value = 0.0
n95.inputs[6].default_value = 0.0
n96 = _N.new('NodeReroute'); n96.name = 'Reroute.020'; n96.location = (1228, -396)
n96.width = 16
n97 = _N.new('NodeReroute'); n97.name = 'Reroute.004'; n97.location = (1056, 456)
n97.width = 16
n98 = _N.new('NodeReroute'); n98.name = 'Cycle C 2'; n98.location = (1232, 412)
n98.label = 'Cycle C 2'
n98.width = 16
n99 = _N.new('ShaderNodeGroup'); n99.name = 'Cycle_2'; n99.location = (870, 420)
n99.label = 'Cycle_2'
n99.node_tree = ng_cycle
n99.inputs[0].default_value = (0.0, 0.0, 0.0, 1.0)
n99.inputs[1].default_value = (0.0, 0.0, 0.0, 1.0)
n99.inputs[2].default_value = (0.0, 0.0, 0.0, 1.0)
n99.inputs[4].default_value = 0.0
n99.inputs[5].default_value = 0.0
n99.inputs[6].default_value = 0.0
n100 = _N.new('NodeReroute'); n100.name = 'Cycle 1 A'; n100.location = (1033, 434)
n100.width = 16
n100.socket_idname = 'NodeSocketFloat'
n101 = _N.new('ShaderNodeGroup'); n101.name = 'OUTPUT'; n101.location = (1282, 547)
n101.width = 219
n101.node_tree = ng_output_1cycle_opa
n102 = _N.new('ShaderNodeGroup'); n102.name = 'SceneProperties'; n102.location = (-320, -23)
n102.node_tree = ng_sceneproperties
n103 = _N.new('ShaderNodeOutputMaterial'); n103.name = 'Material Output'; n103.location = (0, 0)
n103.target = 'EEVEE'
n104 = _N.new('ShaderNodeMixShader'); n104.name = 'Mix Shader'; n104.location = (0, 0)
n104.label = 'Disable Shadow'
n104.hide = True
n105 = _N.new('ShaderNodeLightPath'); n105.name = 'Light Path'; n105.location = (0, 0)
n105.hide = True
n106 = _N.new('ShaderNodeBsdfTransparent'); n106.name = 'Transparent BSDF'; n106.location = (0, 0)
n106.hide = True
_L.new(n47.outputs[0], n45.inputs[0])
_L.new(n95.outputs[0], n49.inputs[0])
_L.new(n11.outputs[0], n89.inputs[0])
_L.new(n49.outputs[0], n97.inputs[0])
_L.new(n95.outputs[1], n50.inputs[0])
_L.new(n50.outputs[0], n100.inputs[0])
_L.new(n77.outputs[0], n69.inputs[0])
_L.new(n5.outputs[0], n29.inputs[0])
_L.new(n2.outputs[0], n30.inputs[0])
_L.new(n69.outputs[0], n5.inputs[0])
_L.new(n78.outputs[0], n79.inputs[0])
_L.new(n79.outputs[0], n77.inputs[0])
_L.new(n79.outputs[1], n77.inputs[1])
_L.new(n79.outputs[2], n77.inputs[2])
_L.new(n79.outputs[3], n77.inputs[3])
_L.new(n79.outputs[5], n77.inputs[5])
_L.new(n79.outputs[6], n77.inputs[6])
_L.new(n79.outputs[7], n77.inputs[7])
_L.new(n79.outputs[8], n77.inputs[8])
_L.new(n42.outputs[0], n43.inputs[0])
_L.new(n43.outputs[0], n59.inputs[0])
_L.new(n84.outputs[0], n58.inputs[0])
_L.new(n83.outputs[0], n82.inputs[0])
_L.new(n92.outputs[0], n93.inputs[1])
_L.new(n37.outputs[0], n87.inputs[0])
_L.new(n41.outputs[0], n86.inputs[0])
_L.new(n6.outputs[0], n28.inputs[0])
_L.new(n7.outputs[0], n27.inputs[0])
_L.new(n10.outputs[0], n91.inputs[8])
_L.new(n77.outputs[1], n70.inputs[0])
_L.new(n77.outputs[4], n64.inputs[0])
_L.new(n77.outputs[2], n71.inputs[0])
_L.new(n70.outputs[0], n6.inputs[0])
_L.new(n71.outputs[0], n7.inputs[0])
_L.new(n27.outputs[0], n91.inputs[4])
_L.new(n28.outputs[0], n91.inputs[2])
_L.new(n29.outputs[0], n91.inputs[0])
_L.new(n28.outputs[1], n91.inputs[3])
_L.new(n27.outputs[1], n91.inputs[5])
_L.new(n3.outputs[0], n90.inputs[0])
_L.new(n4.outputs[0], n90.inputs[1])
_L.new(n29.outputs[1], n91.inputs[1])
_L.new(n64.outputs[0], n2.inputs[0])
_L.new(n77.outputs[8], n67.inputs[0])
_L.new(n67.outputs[0], n10.inputs[0])
_L.new(n91.outputs[1], n8.inputs[0])
_L.new(n91.outputs[0], n9.inputs[0])
_L.new(n8.outputs[0], n4.inputs[0])
_L.new(n9.outputs[0], n3.inputs[0])
_L.new(n30.outputs[0], n25.inputs[0])
_L.new(n30.outputs[1], n25.inputs[1])
_L.new(n13.outputs[0], n89.inputs[1])
_L.new(n22.outputs[0], n25.inputs[2])
_L.new(n22.outputs[1], n25.inputs[3])
_L.new(n23.outputs[0], n25.inputs[4])
_L.new(n23.outputs[1], n25.inputs[5])
_L.new(n0.outputs[0], n22.inputs[0])
_L.new(n1.outputs[0], n23.inputs[0])
_L.new(n15.outputs[0], n25.inputs[8])
_L.new(n10.outputs[0], n15.inputs[0])
_L.new(n77.outputs[6], n66.inputs[0])
_L.new(n77.outputs[5], n65.inputs[0])
_L.new(n66.outputs[0], n1.inputs[0])
_L.new(n65.outputs[0], n0.inputs[0])
_L.new(n25.outputs[1], n14.inputs[0])
_L.new(n25.outputs[0], n12.inputs[0])
_L.new(n14.outputs[0], n13.inputs[0])
_L.new(n12.outputs[0], n11.inputs[0])
_L.new(n17.outputs[0], n91.inputs[10])
_L.new(n19.outputs[0], n25.inputs[9])
_L.new(n26.outputs[0], n91.inputs[6])
_L.new(n26.outputs[1], n91.inputs[7])
_L.new(n18.outputs[0], n91.inputs[9])
_L.new(n21.outputs[0], n26.inputs[0])
_L.new(n77.outputs[3], n72.inputs[0])
_L.new(n72.outputs[0], n21.inputs[0])
_L.new(n24.outputs[0], n25.inputs[6])
_L.new(n24.outputs[1], n25.inputs[7])
_L.new(n16.outputs[0], n24.inputs[0])
_L.new(n20.outputs[0], n25.inputs[10])
_L.new(n77.outputs[7], n68.inputs[0])
_L.new(n68.outputs[0], n16.inputs[0])
_L.new(n77.outputs[9], n74.inputs[0])
_L.new(n77.outputs[10], n73.inputs[0])
_L.new(n77.outputs[11], n75.inputs[0])
_L.new(n77.outputs[12], n76.inputs[0])
_L.new(n76.outputs[0], n20.inputs[0])
_L.new(n75.outputs[0], n19.inputs[0])
_L.new(n74.outputs[0], n18.inputs[0])
_L.new(n73.outputs[0], n17.inputs[0])
_L.new(n35.outputs[0], n80.inputs[2])
_L.new(n36.outputs[0], n35.inputs[0])
_L.new(n48.outputs[0], n46.inputs[0])
_L.new(n63.outputs[0], n93.inputs[0])
_L.new(n60.outputs[0], n94.inputs[10])
_L.new(n33.outputs[0], n37.inputs[0])
_L.new(n32.outputs[0], n41.inputs[0])
_L.new(n31.outputs[0], n36.inputs[0])
_L.new(n81.outputs[0], n85.inputs[0])
_L.new(n85.outputs[0], n57.inputs[0])
_L.new(n100.outputs[0], n48.inputs[0])
_L.new(n97.outputs[0], n47.inputs[0])
_L.new(n43.outputs[0], n80.inputs[7])
_L.new(n58.outputs[0], n93.inputs[2])
_L.new(n57.outputs[0], n92.inputs[0])
_L.new(n39.outputs[0], n80.inputs[3])
_L.new(n38.outputs[0], n39.inputs[0])
_L.new(n34.outputs[0], n38.inputs[0])
_L.new(n54.outputs[0], n88.inputs[0])
_L.new(n51.outputs[0], n54.inputs[0])
_L.new(n40.outputs[0], n80.inputs[5])
_L.new(n55.outputs[0], n40.inputs[0])
_L.new(n53.outputs[0], n55.inputs[0])
_L.new(n44.outputs[0], n80.inputs[6])
_L.new(n56.outputs[0], n44.inputs[0])
_L.new(n52.outputs[0], n56.inputs[0])
_L.new(n93.outputs[0], n96.inputs[0])
_L.new(n99.outputs[0], n61.inputs[0])
_L.new(n61.outputs[0], n63.inputs[0])
_L.new(n82.outputs[0], n84.inputs[0])
_L.new(n84.outputs[0], n42.inputs[0])
_L.new(n96.outputs[0], n98.inputs[0])
_L.new(n102.outputs[0], n83.inputs[0])
_L.new(n102.outputs[1], n81.inputs[0])
_L.new(n102.outputs[2], n42.inputs[1])
_L.new(n102.outputs[3], n42.inputs[2])
_L.new(n102.outputs[4], n42.inputs[3])
_L.new(n102.outputs[5], n42.inputs[4])
_L.new(n102.outputs[6], n42.inputs[5])
_L.new(n102.outputs[7], n32.inputs[0])
_L.new(n102.outputs[8], n33.inputs[0])
_L.new(n102.outputs[9], n31.inputs[0])
_L.new(n102.outputs[10], n34.inputs[0])
_L.new(n102.outputs[11], n51.inputs[0])
_L.new(n102.outputs[12], n53.inputs[0])
_L.new(n102.outputs[13], n52.inputs[0])
_L.new(n90.outputs[0], n95.inputs[0])
_L.new(n80.outputs[0], n95.inputs[2])
_L.new(n94.outputs[0], n95.inputs[7])
_L.new(n80.outputs[0], n99.inputs[3])
_L.new(n94.outputs[2], n99.inputs[7])
_L.new(n95.outputs[0], n101.inputs[0])
_L.new(n95.outputs[1], n101.inputs[1])
_L.new(n93.outputs[0], n101.inputs[2])
_L.new(n99.outputs[1], n101.inputs[3])
_L.new(n101.outputs[0], n62.inputs[0])
_L.new(n80.outputs[1], n93.inputs[3])
_L.new(n101.outputs[0], n104.inputs[1])
_L.new(n104.outputs[0], n103.inputs[0])
_L.new(n105.outputs[1], n104.inputs[0])
_L.new(n106.outputs[0], n104.inputs[2])
n62.is_active_output = True
mat_carpet.use_nodes = True; mat_carpet.node_tree.nodes.clear()
_N = mat_carpet.node_tree.nodes; _L = mat_carpet.node_tree.links
n0 = _N.new('NodeReroute'); n0.name = 'Reroute.043'; n0.location = (-193, 204)
n0.width = 16
n0.socket_idname = 'NodeSocketVector'
n1 = _N.new('NodeReroute'); n1.name = 'Reroute.042'; n1.location = (-216, 160)
n1.width = 16
n1.socket_idname = 'NodeSocketVector'
n2 = _N.new('NodeReroute'); n2.name = 'Reroute.011'; n2.location = (-168, 248)
n2.width = 16
n2.socket_idname = 'NodeSocketVector'
n3 = _N.new('NodeReroute'); n3.name = 'Reroute.038'; n3.location = (273, 438)
n3.width = 16
n4 = _N.new('NodeReroute'); n4.name = 'Reroute.037'; n4.location = (251, 416)
n4.width = 16
n4.socket_idname = 'NodeSocketFloat'
n5 = _N.new('NodeReroute'); n5.name = 'Reroute.006'; n5.location = (-80, 600)
n5.width = 16
n5.socket_idname = 'NodeSocketVector'
n6 = _N.new('NodeReroute'); n6.name = 'Reroute.026'; n6.location = (-100, 557)
n6.width = 16
n6.socket_idname = 'NodeSocketVector'
n7 = _N.new('NodeReroute'); n7.name = 'Reroute.027'; n7.location = (-120, 514)
n7.width = 16
n7.socket_idname = 'NodeSocketVector'
n8 = _N.new('NodeReroute'); n8.name = 'Reroute.035'; n8.location = (251, 665)
n8.width = 16
n8.socket_idname = 'NodeSocketFloat'
n9 = _N.new('NodeReroute'); n9.name = 'Reroute.036'; n9.location = (273, 686)
n9.width = 16
n10 = _N.new('NodeReroute'); n10.name = 'Reroute.028'; n10.location = (-267, 439)
n10.width = 16
n10.socket_idname = 'NodeSocketInt'
n11 = _N.new('NodeReroute'); n11.name = 'Reroute.048'; n11.location = (271, 285)
n11.width = 16
n12 = _N.new('NodeReroute'); n12.name = 'Reroute.046'; n12.location = (271, 334)
n12.width = 16
n13 = _N.new('NodeReroute'); n13.name = 'Reroute.047'; n13.location = (249, 264)
n13.width = 16
n13.socket_idname = 'NodeSocketFloat'
n14 = _N.new('NodeReroute'); n14.name = 'Reroute.045'; n14.location = (249, 312)
n14.width = 16
n14.socket_idname = 'NodeSocketFloat'
n15 = _N.new('NodeReroute'); n15.name = 'Reroute.039'; n15.location = (-267, 84)
n15.width = 16
n15.socket_idname = 'NodeSocketInt'
n16 = _N.new('NodeReroute'); n16.name = 'Reroute.052'; n16.location = (-241, 116)
n16.width = 16
n16.socket_idname = 'NodeSocketVector'
n17 = _N.new('NodeReroute'); n17.name = 'Reroute.060'; n17.location = (-314, 391)
n17.width = 16
n17.socket_idname = 'NodeSocketFloat'
n18 = _N.new('NodeReroute'); n18.name = 'Reroute.059'; n18.location = (-292, 414)
n18.width = 16
n18.socket_idname = 'NodeSocketFloat'
n19 = _N.new('NodeReroute'); n19.name = 'Reroute.058'; n19.location = (-337, 61)
n19.width = 16
n19.socket_idname = 'NodeSocketFloat'
n20 = _N.new('NodeReroute'); n20.name = 'Reroute.057'; n20.location = (-358, 39)
n20.width = 16
n20.socket_idname = 'NodeSocketFloat'
n21 = _N.new('NodeReroute'); n21.name = 'Reroute.050'; n21.location = (-144, 470)
n21.width = 16
n21.socket_idname = 'NodeSocketVector'
n22 = _N.new('ShaderNodeTexImage'); n22.name = 'Tex1_2'; n22.location = (-125, 213)
n22.label = 'Tex1 Sample 2'
n22.width = 140
n22.mute = True
n22.hide = True
n22.image = img_second_png
n22.interpolation = 'Closest'
n23 = _N.new('ShaderNodeTexImage'); n23.name = 'Tex1_3'; n23.location = (-125, 170)
n23.label = 'Tex1 Sample 3'
n23.width = 140
n23.mute = True
n23.hide = True
n23.image = img_second_png
n23.interpolation = 'Closest'
n24 = _N.new('ShaderNodeTexImage'); n24.name = 'Tex1_4'; n24.location = (-125, 126)
n24.label = 'Tex1 Sample 4'
n24.width = 140
n24.mute = True
n24.hide = True
n24.image = img_second_png
n24.interpolation = 'Closest'
n25 = _N.new('ShaderNodeGroup'); n25.name = '3 Point Lerp.001'; n25.location = (27, 369)
n25.label = '3 Point Lerp'
n25.mute = True
n25.node_tree = ng_3_point_lerp
n26 = _N.new('ShaderNodeTexImage'); n26.name = 'Tex0_4'; n26.location = (-63, 479)
n26.label = 'Tex0 Sample 4'
n26.width = 140
n26.hide = True
n26.image = img_carpet_ci4_png
n26.interpolation = 'Closest'
n27 = _N.new('ShaderNodeTexImage'); n27.name = 'Tex0_3'; n27.location = (-63, 524)
n27.label = 'Tex0 Sample 3'
n27.width = 140
n27.hide = True
n27.image = img_carpet_ci4_png
n27.interpolation = 'Closest'
n28 = _N.new('ShaderNodeTexImage'); n28.name = 'Tex0_2'; n28.location = (-62, 567)
n28.label = 'Tex0 Sample 2'
n28.width = 140
n28.hide = True
n28.image = img_carpet_ci4_png
n28.interpolation = 'Closest'
n29 = _N.new('ShaderNodeTexImage'); n29.name = 'Tex0_1'; n29.location = (-61, 610)
n29.label = 'Tex0'
n29.width = 140
n29.hide = True
n29.image = img_carpet_ci4_png
n29.interpolation = 'Closest'
n30 = _N.new('ShaderNodeTexImage'); n30.name = 'Tex1_1'; n30.location = (-124, 258)
n30.label = 'Tex1'
n30.width = 140
n30.mute = True
n30.hide = True
n30.image = img_second_png
n30.interpolation = 'Closest'
n31 = _N.new('NodeReroute'); n31.name = 'Light0Dir'; n31.location = (-101, -292)
n31.label = 'Light0Dir'
n31.width = 16
n31.socket_idname = 'NodeSocketVector'
n32 = _N.new('NodeReroute'); n32.name = 'AmbientColor'; n32.location = (-98, -223)
n32.label = 'AmbientColor'
n32.width = 16
n33 = _N.new('NodeReroute'); n33.name = 'Light0Color'; n33.location = (-101, -255)
n33.label = 'Light0Color'
n33.width = 16
n34 = _N.new('NodeReroute'); n34.name = 'Light0Size'; n34.location = (-101, -325)
n34.label = 'Light0Size'
n34.width = 16
n34.socket_idname = 'NodeSocketFloat'
n35 = _N.new('NodeReroute'); n35.name = 'Reroute.065'; n35.location = (260, 85)
n35.width = 16
n35.socket_idname = 'NodeSocketVector'
n36 = _N.new('NodeReroute'); n36.name = 'Reroute.064'; n36.location = (259, -292)
n36.width = 16
n36.socket_idname = 'NodeSocketVector'
n37 = _N.new('NodeReroute'); n37.name = 'Reroute.029'; n37.location = (238, -256)
n37.width = 16
n38 = _N.new('NodeReroute'); n38.name = 'Reroute.001'; n38.location = (278, -326)
n38.width = 16
n38.socket_idname = 'NodeSocketFloat'
n39 = _N.new('NodeReroute'); n39.name = 'Reroute'; n39.location = (279, 63)
n39.width = 16
n39.socket_idname = 'NodeSocketFloat'
n40 = _N.new('NodeReroute'); n40.name = 'Reroute.016'; n40.location = (321, 19)
n40.width = 16
n40.socket_idname = 'NodeSocketVector'
n41 = _N.new('NodeReroute'); n41.name = 'Reroute.030'; n41.location = (219, -224)
n41.width = 16
n42 = _N.new('ShaderNodeGroup'); n42.name = 'CalcFog'; n42.location = (0, 10)
n42.label = 'CalcFog'
n42.width = 166
n42.node_tree = ng_calcfog
n43 = _N.new('NodeReroute'); n43.name = 'Reroute.008'; n43.location = (187, -25)
n43.width = 16
n43.socket_idname = 'NodeSocketFloat'
n44 = _N.new('NodeReroute'); n44.name = 'Reroute.003'; n44.location = (342, -3)
n44.width = 16
n44.socket_idname = 'NodeSocketFloat'
n45 = _N.new('NodeReroute'); n45.name = 'Combined_C'; n45.location = (540, 456)
n45.label = 'Combined_C'
n45.width = 16
n46 = _N.new('NodeReroute'); n46.name = 'Combined_A'; n46.location = (540, 433)
n46.label = 'Combined_A'
n46.width = 16
n46.socket_idname = 'NodeSocketFloat'
n47 = _N.new('NodeReroute'); n47.name = 'Reroute.032'; n47.location = (567, 456)
n47.width = 16
n48 = _N.new('NodeReroute'); n48.name = 'Reroute.031'; n48.location = (567, 433)
n48.width = 16
n48.socket_idname = 'NodeSocketFloat'
n49 = _N.new('NodeReroute'); n49.name = 'Reroute.009'; n49.location = (1056, 710)
n49.width = 16
n50 = _N.new('NodeReroute'); n50.name = 'Reroute.010'; n50.location = (1033, 689)
n50.width = 16
n50.socket_idname = 'NodeSocketFloat'
n51 = _N.new('NodeReroute'); n51.name = 'Light1Color'; n51.location = (-101, -360)
n51.label = 'Light1Color'
n51.width = 16
n52 = _N.new('NodeReroute'); n52.name = 'Light1Size'; n52.location = (-101, -433)
n52.label = 'Light1Size'
n52.width = 16
n52.socket_idname = 'NodeSocketFloat'
n53 = _N.new('NodeReroute'); n53.name = 'Light1Dir'; n53.location = (-101, -396)
n53.label = 'Light1Dir'
n53.width = 16
n53.socket_idname = 'NodeSocketVector'
n54 = _N.new('NodeReroute'); n54.name = 'Reroute.014'; n54.location = (299, -361)
n54.width = 16
n55 = _N.new('NodeReroute'); n55.name = 'Reroute.017'; n55.location = (318, -397)
n55.width = 16
n55.socket_idname = 'NodeSocketVector'
n56 = _N.new('NodeReroute'); n56.name = 'Reroute.019'; n56.location = (341, -432)
n56.width = 16
n56.socket_idname = 'NodeSocketFloat'
n57 = _N.new('NodeReroute'); n57.name = 'Reroute.025'; n57.location = (-44, -472)
n57.width = 16
n58 = _N.new('NodeReroute'); n58.name = 'Reroute.018'; n58.location = (-23, -493)
n58.width = 16
n58.socket_idname = 'NodeSocketFloat'
n59 = _N.new('NodeReroute'); n59.name = 'Reroute.015'; n59.location = (186, -516)
n59.width = 16
n59.socket_idname = 'NodeSocketFloat'
n60 = _N.new('ShaderNodeGroup'); n60.name = 'F3DNoiseFactor'; n60.location = (362, -360)
n60.label = 'F3D Noise Factor'
n60.width = 142
n60.node_tree = ng_f3dnoise_nonanimated
n61 = _N.new('NodeReroute'); n61.name = 'Reroute.023'; n61.location = (1036, 385)
n61.width = 16
n62 = _N.new('ShaderNodeOutputMaterial'); n62.name = 'Material Output F3D'; n62.location = (1546, 571)
n62.label = 'Material Output F3D'
n62.target = 'CYCLES'
n63 = _N.new('NodeReroute'); n63.name = 'Reroute.024'; n63.location = (1037, -451)
n63.width = 16
n64 = _N.new('NodeReroute'); n64.name = 'Reroute.005'; n64.location = (-168, 601)
n64.width = 16
n64.socket_idname = 'NodeSocketVector'
n65 = _N.new('NodeReroute'); n65.name = 'Reroute.041'; n65.location = (-193, 579)
n65.width = 16
n65.socket_idname = 'NodeSocketVector'
n66 = _N.new('NodeReroute'); n66.name = 'Reroute.040'; n66.location = (-216, 558)
n66.width = 16
n66.socket_idname = 'NodeSocketVector'
n67 = _N.new('NodeReroute'); n67.name = 'Reroute.012'; n67.location = (-267, 514)
n67.width = 16
n67.socket_idname = 'NodeSocketInt'
n68 = _N.new('NodeReroute'); n68.name = 'Reroute.051'; n68.location = (-241, 535)
n68.width = 16
n68.socket_idname = 'NodeSocketVector'
n69 = _N.new('NodeReroute'); n69.name = 'Reroute.013'; n69.location = (-80, 688)
n69.width = 16
n69.socket_idname = 'NodeSocketVector'
n70 = _N.new('NodeReroute'); n70.name = 'Reroute.002'; n70.location = (-100, 665)
n70.width = 16
n70.socket_idname = 'NodeSocketVector'
n71 = _N.new('NodeReroute'); n71.name = 'Reroute.022'; n71.location = (-120, 645)
n71.width = 16
n71.socket_idname = 'NodeSocketVector'
n72 = _N.new('NodeReroute'); n72.name = 'Reroute.049'; n72.location = (-144, 621)
n72.width = 16
n72.socket_idname = 'NodeSocketVector'
n73 = _N.new('NodeReroute'); n73.name = 'Reroute.054'; n73.location = (-314, 469)
n73.width = 16
n73.socket_idname = 'NodeSocketFloat'
n74 = _N.new('NodeReroute'); n74.name = 'Reroute.053'; n74.location = (-292, 491)
n74.width = 16
n74.socket_idname = 'NodeSocketFloat'
n75 = _N.new('NodeReroute'); n75.name = 'Reroute.055'; n75.location = (-337, 447)
n75.width = 16
n75.socket_idname = 'NodeSocketFloat'
n76 = _N.new('NodeReroute'); n76.name = 'Reroute.056'; n76.location = (-358, 425)
n76.width = 16
n76.socket_idname = 'NodeSocketFloat'
n77 = _N.new('ShaderNodeGroup'); n77.name = 'TextureSettings'; n77.location = (-575, 724)
n77.width = 189
n77.node_tree = ng_texturesettings_lite
n77.inputs[4].default_value = 0.0
n77.inputs[9].default_value = 0.0
n77.inputs[10].default_value = 0
n77.inputs[11].default_value = 0.0
n77.inputs[12].default_value = 63.0
n77.inputs[13].default_value = 6
n77.inputs[14].default_value = 0
n77.inputs[15].default_value = 0.0
n77.inputs[16].default_value = 63.0
n77.inputs[17].default_value = 6
n77.inputs[18].default_value = 0.0
n77.inputs[19].default_value = 0
n77.inputs[20].default_value = 0.0
n77.inputs[21].default_value = 63.0
n77.inputs[22].default_value = 5
n77.inputs[23].default_value = 0
n77.inputs[24].default_value = 0.0
n77.inputs[25].default_value = 31.0
n77.inputs[26].default_value = 5
n77.inputs[27].default_value = 0.0
n77.inputs[28].default_value = 0
n77.inputs[29].default_value = 0
n77.inputs[30].default_value = 0
n77.inputs[31].default_value = 0
n77.inputs[32].default_value = 0.0
n77.inputs[33].default_value = 0
n77.inputs[34].default_value = 0
n77.inputs[35].default_value = 0
n77.inputs[36].default_value = 0
n77.inputs[37].default_value = 0.0
n77.inputs[38].default_value = 1
n78 = _N.new('ShaderNodeGroup'); n78.name = 'UV'; n78.location = (-987, 175)
n78.width = 165
n78.node_tree = ng_uv
n79 = _N.new('ShaderNodeGroup'); n79.name = 'UV Basis'; n79.location = (-787, 405)
n79.width = 164
n79.node_tree = ng_uv_basis_0
n79.inputs[1].default_value = 64
n79.inputs[2].default_value = 64
n79.inputs[3].default_value = 32
n79.inputs[4].default_value = 32
n79.inputs[5].default_value = 1.0
n79.inputs[6].default_value = 1.0
n79.inputs[7].default_value = 1
n80 = _N.new('ShaderNodeGroup'); n80.name = 'Shade Color'; n80.location = (365, 241)
n80.label = 'Shade Color'
n80.width = 139
n80.node_tree = ng_shdcol
n80.inputs[0].default_value = (0.4999, 0.5, 0.5, 1.0)
n80.inputs[1].default_value = (0.9999, 1.0, 1.0, 1.0)
n80.inputs[4].default_value = (0.0, 0.0, 0.0, 1.0)
n80.inputs[8].default_value = 0
n80.inputs[9].default_value = 1
n80.inputs[10].default_value = 1
n80.inputs[11].default_value = 0
n80.inputs[12].default_value = 0
n80.inputs[13].default_value = 0
n80.inputs[14].default_value = 0
n80.inputs[15].default_value = 0
n80.inputs[16].default_value = 1.0
n80.inputs[17].default_value = 0.625
n80.inputs[18].default_value = 0.0
n80.inputs[19].default_value = 0.7
n80.inputs[20].default_value = 0.4
n81 = _N.new('NodeReroute'); n81.name = 'FogColor'; n81.location = (-101, -80)
n81.label = 'FogColor'
n81.width = 16
n82 = _N.new('NodeReroute'); n82.name = 'Reroute.021'; n82.location = (-22, -43)
n82.width = 16
n82.socket_idname = 'NodeSocketFloat'
n83 = _N.new('NodeReroute'); n83.name = 'FogEnable'; n83.location = (-101, -43)
n83.label = 'FogEnable'
n83.width = 16
n83.socket_idname = 'NodeSocketFloat'
n84 = _N.new('NodeReroute'); n84.name = 'Reroute.033'; n84.location = (-22, -80)
n84.width = 16
n84.socket_idname = 'NodeSocketFloat'
n85 = _N.new('NodeReroute'); n85.name = 'Reroute.007'; n85.location = (-43, -80)
n85.width = 16
n86 = _N.new('NodeReroute'); n86.name = 'AmbientColorOut'; n86.location = (220, 131)
n86.label = 'AmbientColorOut'
n86.width = 16
n87 = _N.new('NodeReroute'); n87.name = 'Light0ColorOut'; n87.location = (240, 108)
n87.label = 'Light0ColorOut'
n87.width = 16
n88 = _N.new('NodeReroute'); n88.name = 'Light1ColorOut'; n88.location = (300, 41)
n88.label = 'Light1ColorOut'
n88.width = 16
n89 = _N.new('ShaderNodeGroup'); n89.name = 'Tex1_I'; n89.location = (364, 396)
n89.label = 'Tex1_I'
n89.mute = True
n89.node_tree = ng_is_not_i
n90 = _N.new('ShaderNodeGroup'); n90.name = 'Tex0_I'; n90.location = (365, 549)
n90.label = 'Tex0_I'
n90.node_tree = ng_is_not_i_1
n91 = _N.new('ShaderNodeGroup'); n91.name = '3 Point Lerp'; n91.location = (88, 722)
n91.label = '3 Point Lerp'
n91.node_tree = ng_3_point_lerp
n92 = _N.new('NodeReroute'); n92.name = 'GlobalFogColor'; n92.location = (970, -473)
n92.label = 'GlobalFogColor'
n92.width = 16
n93 = _N.new('ShaderNodeGroup'); n93.name = 'FogBlender'; n93.location = (1057, -361)
n93.node_tree = ng_fogblender_off
n94 = _N.new('ShaderNodeGroup'); n94.name = 'CombinerInputs'; n94.location = (522, 157)
n94.width = 139
n94.node_tree = ng_combinerinputs
n94.inputs[0].default_value = (0.9999, 1.0, 1.0, 1.0)
n94.inputs[1].default_value = 1.0
n94.inputs[2].default_value = (0.9999, 1.0, 1.0, 1.0)
n94.inputs[3].default_value = 1.0
n94.inputs[4].default_value = (1.0, 1.0, 1.0, 1.0)
n94.inputs[5].default_value = (0.0, 0.0, 0.0, 1.0)
n94.inputs[6].default_value = 0.0
n94.inputs[7].default_value = 0.0
n94.inputs[8].default_value = 0.4471
n94.inputs[9].default_value = 0.1647
n95 = _N.new('ShaderNodeGroup'); n95.name = 'Cycle_1'; n95.location = (871, 746)
n95.label = 'Cycle_1'
n95.node_tree = ng_cycle
n95.inputs[1].default_value = (0.0, 0.0, 0.0, 1.0)
n95.inputs[3].default_value = (0.0, 0.0, 0.0, 1.0)
n95.inputs[4].default_value = 0.0
n95.inputs[5].default_value = 0.0
n95.inputs[6].default_value = 0.0
n96 = _N.new('NodeReroute'); n96.name = 'Reroute.020'; n96.location = (1228, -396)
n96.width = 16
n97 = _N.new('NodeReroute'); n97.name = 'Reroute.004'; n97.location = (1056, 456)
n97.width = 16
n98 = _N.new('NodeReroute'); n98.name = 'Cycle C 2'; n98.location = (1232, 412)
n98.label = 'Cycle C 2'
n98.width = 16
n99 = _N.new('ShaderNodeGroup'); n99.name = 'Cycle_2'; n99.location = (870, 420)
n99.label = 'Cycle_2'
n99.node_tree = ng_cycle
n99.inputs[0].default_value = (0.0, 0.0, 0.0, 1.0)
n99.inputs[1].default_value = (0.0, 0.0, 0.0, 1.0)
n99.inputs[2].default_value = (0.0, 0.0, 0.0, 1.0)
n99.inputs[4].default_value = 0.0
n99.inputs[5].default_value = 0.0
n99.inputs[6].default_value = 0.0
n100 = _N.new('NodeReroute'); n100.name = 'Cycle 1 A'; n100.location = (1033, 434)
n100.width = 16
n100.socket_idname = 'NodeSocketFloat'
n101 = _N.new('ShaderNodeGroup'); n101.name = 'OUTPUT'; n101.location = (1282, 547)
n101.width = 219
n101.node_tree = ng_output_1cycle_opa
n102 = _N.new('ShaderNodeGroup'); n102.name = 'SceneProperties'; n102.location = (-320, -23)
n102.node_tree = ng_sceneproperties
n103 = _N.new('ShaderNodeOutputMaterial'); n103.name = 'Material Output'; n103.location = (0, 0)
n103.target = 'EEVEE'
n104 = _N.new('ShaderNodeMixShader'); n104.name = 'Mix Shader'; n104.location = (0, 0)
n104.label = 'Disable Shadow'
n104.hide = True
n105 = _N.new('ShaderNodeLightPath'); n105.name = 'Light Path'; n105.location = (0, 0)
n105.hide = True
n106 = _N.new('ShaderNodeBsdfTransparent'); n106.name = 'Transparent BSDF'; n106.location = (0, 0)
n106.hide = True
_L.new(n47.outputs[0], n45.inputs[0])
_L.new(n95.outputs[0], n49.inputs[0])
_L.new(n11.outputs[0], n89.inputs[0])
_L.new(n49.outputs[0], n97.inputs[0])
_L.new(n95.outputs[1], n50.inputs[0])
_L.new(n50.outputs[0], n100.inputs[0])
_L.new(n77.outputs[0], n69.inputs[0])
_L.new(n5.outputs[0], n29.inputs[0])
_L.new(n2.outputs[0], n30.inputs[0])
_L.new(n69.outputs[0], n5.inputs[0])
_L.new(n78.outputs[0], n79.inputs[0])
_L.new(n79.outputs[0], n77.inputs[0])
_L.new(n79.outputs[1], n77.inputs[1])
_L.new(n79.outputs[2], n77.inputs[2])
_L.new(n79.outputs[3], n77.inputs[3])
_L.new(n79.outputs[5], n77.inputs[5])
_L.new(n79.outputs[6], n77.inputs[6])
_L.new(n79.outputs[7], n77.inputs[7])
_L.new(n79.outputs[8], n77.inputs[8])
_L.new(n42.outputs[0], n43.inputs[0])
_L.new(n43.outputs[0], n59.inputs[0])
_L.new(n84.outputs[0], n58.inputs[0])
_L.new(n83.outputs[0], n82.inputs[0])
_L.new(n92.outputs[0], n93.inputs[1])
_L.new(n37.outputs[0], n87.inputs[0])
_L.new(n41.outputs[0], n86.inputs[0])
_L.new(n6.outputs[0], n28.inputs[0])
_L.new(n7.outputs[0], n27.inputs[0])
_L.new(n10.outputs[0], n91.inputs[8])
_L.new(n77.outputs[1], n70.inputs[0])
_L.new(n77.outputs[4], n64.inputs[0])
_L.new(n77.outputs[2], n71.inputs[0])
_L.new(n70.outputs[0], n6.inputs[0])
_L.new(n71.outputs[0], n7.inputs[0])
_L.new(n27.outputs[0], n91.inputs[4])
_L.new(n28.outputs[0], n91.inputs[2])
_L.new(n29.outputs[0], n91.inputs[0])
_L.new(n28.outputs[1], n91.inputs[3])
_L.new(n27.outputs[1], n91.inputs[5])
_L.new(n3.outputs[0], n90.inputs[0])
_L.new(n4.outputs[0], n90.inputs[1])
_L.new(n29.outputs[1], n91.inputs[1])
_L.new(n64.outputs[0], n2.inputs[0])
_L.new(n77.outputs[8], n67.inputs[0])
_L.new(n67.outputs[0], n10.inputs[0])
_L.new(n91.outputs[1], n8.inputs[0])
_L.new(n91.outputs[0], n9.inputs[0])
_L.new(n8.outputs[0], n4.inputs[0])
_L.new(n9.outputs[0], n3.inputs[0])
_L.new(n30.outputs[0], n25.inputs[0])
_L.new(n30.outputs[1], n25.inputs[1])
_L.new(n13.outputs[0], n89.inputs[1])
_L.new(n22.outputs[0], n25.inputs[2])
_L.new(n22.outputs[1], n25.inputs[3])
_L.new(n23.outputs[0], n25.inputs[4])
_L.new(n23.outputs[1], n25.inputs[5])
_L.new(n0.outputs[0], n22.inputs[0])
_L.new(n1.outputs[0], n23.inputs[0])
_L.new(n15.outputs[0], n25.inputs[8])
_L.new(n10.outputs[0], n15.inputs[0])
_L.new(n77.outputs[6], n66.inputs[0])
_L.new(n77.outputs[5], n65.inputs[0])
_L.new(n66.outputs[0], n1.inputs[0])
_L.new(n65.outputs[0], n0.inputs[0])
_L.new(n25.outputs[1], n14.inputs[0])
_L.new(n25.outputs[0], n12.inputs[0])
_L.new(n14.outputs[0], n13.inputs[0])
_L.new(n12.outputs[0], n11.inputs[0])
_L.new(n17.outputs[0], n91.inputs[10])
_L.new(n19.outputs[0], n25.inputs[9])
_L.new(n26.outputs[0], n91.inputs[6])
_L.new(n26.outputs[1], n91.inputs[7])
_L.new(n18.outputs[0], n91.inputs[9])
_L.new(n21.outputs[0], n26.inputs[0])
_L.new(n77.outputs[3], n72.inputs[0])
_L.new(n72.outputs[0], n21.inputs[0])
_L.new(n24.outputs[0], n25.inputs[6])
_L.new(n24.outputs[1], n25.inputs[7])
_L.new(n16.outputs[0], n24.inputs[0])
_L.new(n20.outputs[0], n25.inputs[10])
_L.new(n77.outputs[7], n68.inputs[0])
_L.new(n68.outputs[0], n16.inputs[0])
_L.new(n77.outputs[9], n74.inputs[0])
_L.new(n77.outputs[10], n73.inputs[0])
_L.new(n77.outputs[11], n75.inputs[0])
_L.new(n77.outputs[12], n76.inputs[0])
_L.new(n76.outputs[0], n20.inputs[0])
_L.new(n75.outputs[0], n19.inputs[0])
_L.new(n74.outputs[0], n18.inputs[0])
_L.new(n73.outputs[0], n17.inputs[0])
_L.new(n35.outputs[0], n80.inputs[2])
_L.new(n36.outputs[0], n35.inputs[0])
_L.new(n48.outputs[0], n46.inputs[0])
_L.new(n63.outputs[0], n93.inputs[0])
_L.new(n60.outputs[0], n94.inputs[10])
_L.new(n33.outputs[0], n37.inputs[0])
_L.new(n32.outputs[0], n41.inputs[0])
_L.new(n31.outputs[0], n36.inputs[0])
_L.new(n81.outputs[0], n85.inputs[0])
_L.new(n85.outputs[0], n57.inputs[0])
_L.new(n100.outputs[0], n48.inputs[0])
_L.new(n97.outputs[0], n47.inputs[0])
_L.new(n43.outputs[0], n80.inputs[7])
_L.new(n58.outputs[0], n93.inputs[2])
_L.new(n57.outputs[0], n92.inputs[0])
_L.new(n39.outputs[0], n80.inputs[3])
_L.new(n38.outputs[0], n39.inputs[0])
_L.new(n34.outputs[0], n38.inputs[0])
_L.new(n54.outputs[0], n88.inputs[0])
_L.new(n51.outputs[0], n54.inputs[0])
_L.new(n40.outputs[0], n80.inputs[5])
_L.new(n55.outputs[0], n40.inputs[0])
_L.new(n53.outputs[0], n55.inputs[0])
_L.new(n44.outputs[0], n80.inputs[6])
_L.new(n56.outputs[0], n44.inputs[0])
_L.new(n52.outputs[0], n56.inputs[0])
_L.new(n93.outputs[0], n96.inputs[0])
_L.new(n99.outputs[0], n61.inputs[0])
_L.new(n61.outputs[0], n63.inputs[0])
_L.new(n82.outputs[0], n84.inputs[0])
_L.new(n84.outputs[0], n42.inputs[0])
_L.new(n96.outputs[0], n98.inputs[0])
_L.new(n102.outputs[0], n83.inputs[0])
_L.new(n102.outputs[1], n81.inputs[0])
_L.new(n102.outputs[2], n42.inputs[1])
_L.new(n102.outputs[3], n42.inputs[2])
_L.new(n102.outputs[4], n42.inputs[3])
_L.new(n102.outputs[5], n42.inputs[4])
_L.new(n102.outputs[6], n42.inputs[5])
_L.new(n102.outputs[7], n32.inputs[0])
_L.new(n102.outputs[8], n33.inputs[0])
_L.new(n102.outputs[9], n31.inputs[0])
_L.new(n102.outputs[10], n34.inputs[0])
_L.new(n102.outputs[11], n51.inputs[0])
_L.new(n102.outputs[12], n53.inputs[0])
_L.new(n102.outputs[13], n52.inputs[0])
_L.new(n90.outputs[0], n95.inputs[0])
_L.new(n80.outputs[0], n95.inputs[2])
_L.new(n94.outputs[0], n95.inputs[7])
_L.new(n80.outputs[0], n99.inputs[3])
_L.new(n94.outputs[2], n99.inputs[7])
_L.new(n95.outputs[0], n101.inputs[0])
_L.new(n95.outputs[1], n101.inputs[1])
_L.new(n93.outputs[0], n101.inputs[2])
_L.new(n99.outputs[1], n101.inputs[3])
_L.new(n101.outputs[0], n62.inputs[0])
_L.new(n80.outputs[1], n93.inputs[3])
_L.new(n101.outputs[0], n104.inputs[1])
_L.new(n104.outputs[0], n103.inputs[0])
_L.new(n105.outputs[1], n104.inputs[0])
_L.new(n106.outputs[0], n104.inputs[2])
n62.is_active_output = True

# ---- world
world_world = bpy.data.worlds.new('World'); scene.world = world_world
world_world.use_nodes = True; world_world.node_tree.nodes.clear()
_N = world_world.node_tree.nodes; _L = world_world.node_tree.links
n0 = _N.new('ShaderNodeOutputWorld'); n0.name = 'World Output'; n0.location = (300, 300)
n1 = _N.new('ShaderNodeBackground'); n1.name = 'Background'; n1.location = (10, 300)
n1.inputs[0].default_value = (0.05088, 0.05088, 0.05088, 1.0)
_L.new(n1.outputs[0], n0.inputs[0])
n0.is_active_output = True
world_world.color = (0.05088, 0.05088, 0.05088)
world_world.use_sun_shadow = False
world_world.sun_shadow_jitter_overblur = 0.0

# ---- meshes
me_cube = bpy.data.meshes.new('Cube')
me_cube.from_pydata([(4.607, 0.0, 0.0), (4.607, 0.0, 5.738), (-4.607, -15.0, 0.0), (4.607, -15.0, 0.0), (-4.607, -15.0, 5.738), (4.607, -15.0, 5.738), (-4.607, 0.0, 0.0), (-4.607, 0.0, 5.738), (-0.6217, -15.32, 0.0), (-0.6217, -15.32, 2.19), (0.6283, -15.32, 0.0), (0.6283, -15.32, 2.19), (-0.6217, -15.0, 0.0), (-0.6217, -15.0, 2.19), (0.6283, -15.0, 2.19), (0.6283, -15.0, 0.0)], [], [(6, 7, 4, 2), (1, 5, 4, 7), (3, 5, 1, 0), (1, 7, 6, 0), (10, 15, 12, 8), (9, 13, 14, 11), (11, 14, 15, 10), (8, 12, 13, 9), (3, 15, 14, 5), (4, 5, 14, 13, 12, 2), (0, 15, 3), (2, 12, 6), (6, 12, 15, 0)])
me_cube.polygons.foreach_set('material_index', [0, 0, 0, 0, 1, 0, 0, 0, 0, 0, 1, 1, 1])
_uv = me_cube.uv_layers.new(name='UVMap')
_uv.uv.foreach_set('vector', [-1.366, 5.455, -3.262, 5.455, -3.262, 0.5, -1.366, 0.5, -1.363, -4.452, 3.592, -4.452, 3.592, -1.409, -1.363, -1.409, -1.366, -2.544, -3.262, -2.544, -3.262, -7.499, -1.366, -7.499, -3.262, 8.499, -3.262, 5.455, -1.366, 5.455, -1.366, 8.499, 3.697, -5.769, 3.592, -5.769, 3.592, -6.182, 3.697, -6.182, -1.984, -0.8165, -2.089, -0.8165, -2.089, -1.229, -1.984, -1.229, -2.089, -1.124, -2.089, -1.229, -1.366, -1.229, -1.366, -1.124, -1.366, -0.9217, -1.366, -0.8165, -2.089, -0.8165, -2.089, -0.9217, -1.366, -2.544, -1.366, -1.229, -2.089, -1.229, -3.262, -2.544, -3.262, 0.5, -3.262, -2.544, -2.089, -1.229, -2.089, -0.8165, -1.366, -0.8165, -1.366, 0.5, -1.363, -4.455, 3.592, -5.769, 3.592, -4.455, 3.592, -7.499, 3.592, -6.182, -1.363, -7.499, -1.363, -7.499, 3.592, -6.182, 3.592, -5.769, -1.363, -4.455])
_ca = me_cube.color_attributes.new('Col', 'FLOAT_COLOR', 'POINT')
_ca.data.foreach_set('color', [1.0, 1.0, 1.0, 1.0, 1.0, 1.0, 1.0, 1.0, 1.0, 1.0, 1.0, 1.0, 1.0, 1.0, 1.0, 1.0, 1.0, 1.0, 1.0, 1.0, 1.0, 1.0, 1.0, 1.0, 1.0, 1.0, 1.0, 1.0, 1.0, 1.0, 1.0, 1.0, 1.0, 1.0, 1.0, 1.0, 1.0, 1.0, 1.0, 1.0, 1.0, 1.0, 1.0, 1.0, 1.0, 1.0, 1.0, 1.0, 1.0, 1.0, 1.0, 1.0, 1.0, 1.0, 1.0, 1.0, 1.0, 1.0, 1.0, 1.0, 1.0, 1.0, 1.0, 1.0])
_ca = me_cube.color_attributes.new('Alpha', 'FLOAT_COLOR', 'POINT')
_ca.data.foreach_set('color', [1.0, 1.0, 1.0, 1.0, 1.0, 1.0, 1.0, 1.0, 1.0, 1.0, 1.0, 1.0, 1.0, 1.0, 1.0, 1.0, 1.0, 1.0, 1.0, 1.0, 1.0, 1.0, 1.0, 1.0, 1.0, 1.0, 1.0, 1.0, 1.0, 1.0, 1.0, 1.0, 1.0, 1.0, 1.0, 1.0, 1.0, 1.0, 1.0, 1.0, 1.0, 1.0, 1.0, 1.0, 1.0, 1.0, 1.0, 1.0, 1.0, 1.0, 1.0, 1.0, 1.0, 1.0, 1.0, 1.0, 1.0, 1.0, 1.0, 1.0, 1.0, 1.0, 1.0, 1.0])
me_cube.materials.append(mat_walls)
me_cube.materials.append(mat_carpet)
me_cube.use_remesh_fix_poles = True
me_cube.use_remesh_preserve_attributes = False
me_cube.update()

# ---- objects
ob_cube = bpy.data.objects.new('Cube', me_cube)

# ---- transforms, parenting, visibility, modifiers, constraints
ob_cube.location = (0.0, 0.0, 0.0)
ob_cube.visible_shadow = False
_m = ob_cube.modifiers.new('Triangulate', 'TRIANGULATE')

# ---- collection membership
scene.collection.objects.link(ob_cube)

# ---- scene / render settings (as saved in the file)
scene.frame_start = 1; scene.frame_end = 250; scene.frame_set(1)
scene.render.engine = 'BLENDER_EEVEE_NEXT'
scene.cycles.sampling_pattern = 'TABULATED_SOBOL'
scene.cycles.use_light_tree = False
scene.view_settings.view_transform = 'Standard'
bpy.context.view_layer.update()

# ---- added for rendering (the .blend has no active camera and no usable light): camera, sun
cam_auto = bpy.data.cameras.new('AutoCamera')
cam_auto.lens = 50.0
cam_auto.sensor_width = 36.0
cam_auto.clip_end = 1000.0
ob_auto_camera = bpy.data.objects.new('AutoCamera', cam_auto)
scene.collection.objects.link(ob_auto_camera)
ob_auto_camera.location = (17.3707, -28.5041, 16.7658)
ob_auto_camera.rotation_euler = (1.09748, -7.21219e-08, 0.694738)
scene.camera = ob_auto_camera
light_auto_sun = bpy.data.lights.new('AutoSun', 'SUN')
light_auto_sun.energy = 3.0
light_auto_sun.angle = 0.0523599
ob_auto_sun = bpy.data.objects.new('AutoSun', light_auto_sun)
scene.collection.objects.link(ob_auto_sun)
ob_auto_sun.rotation_euler = (0.872665, 0.174533, 0.523599)
bpy.context.view_layer.update()
